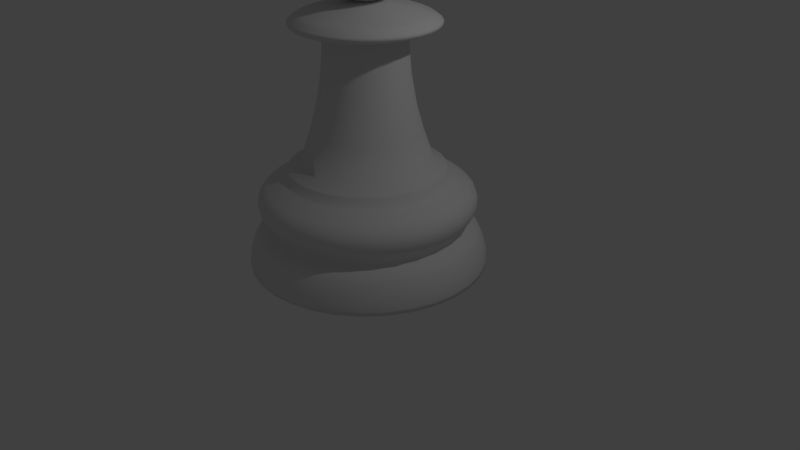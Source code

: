 # Source: Chess_Pawn.blend  (saved by Blender 2.78.0; exported with 4.5.12 LTS)
import bpy
from mathutils import Matrix  # noqa: F401  (used for matrix-valued properties, if any)

bpy.ops.wm.read_factory_settings(use_empty=True)
scene = bpy.context.scene
scene.name = 'Scene'

# ---- collections
col_collection_1 = bpy.data.collections.new('Collection 1'); scene.collection.children.link(col_collection_1)

# ---- world
world_world = bpy.data.worlds.new('World'); scene.world = world_world
world_world.color = (0.05088, 0.05088, 0.05088)
world_world.use_sun_shadow = False
world_world.sun_shadow_jitter_overblur = 0.0
world_world.cycles.sampling_method = 'MANUAL'

# ---- cameras
cam_camera = bpy.data.cameras.new('Camera')
cam_camera.clip_end = 100.0
cam_camera.lens = 35.0
cam_camera.sensor_width = 32.0
cam_camera.sensor_height = 18.0
cam_camera.ortho_scale = 7.314
cam_camera.dof.focus_distance = 0.0
cam_camera.dof.aperture_fstop = 128.0

# ---- lights
light_lamp = bpy.data.lights.new('Lamp', 'POINT')
light_lamp.transmission_factor = 0.0
light_lamp.cutoff_distance = 30.0
light_lamp.energy = 100.0
light_lamp.shadow_buffer_clip_start = 1.001
light_lamp.shadow_soft_size = 0.1
light_lamp.shadow_maximum_resolution = 0.006
light_lamp.use_absolute_resolution = True

# ---- meshes
me_cylinder = bpy.data.meshes.new('Cylinder')
me_cylinder.from_pydata([(0.02821, 0.1418, 3.711), (0.05534, 0.2782, 3.669), (0.08034, 0.4039, 3.601), (0.1022, 0.514, 3.509), (0.1202, 0.6044, 3.396), (0.1336, 0.6716, 3.268), (0.1418, 0.713, 3.129), (0.1446, 0.7269, 2.984), (0.1418, 0.713, 2.84), (0.1336, 0.6716, 2.701), (0.1202, 0.6044, 2.573), (0.1022, 0.514, 2.46), (0.08034, 0.4039, 2.368), (0.05534, 0.2782, 2.3), (0.02821, 0.1418, 2.243), (0.05534, 0.1336, 3.711), (0.1085, 0.2621, 3.669), (0.1576, 0.3804, 3.601), (0.2006, 0.4842, 3.509), (0.2358, 0.5694, 3.396), (0.2621, 0.6326, 3.268), (0.2782, 0.6716, 3.129), (0.2836, 0.6848, 2.984), (0.2782, 0.6716, 2.84), (0.2621, 0.6326, 2.701), (0.2358, 0.5694, 2.573), (0.2006, 0.4842, 2.46), (0.1576, 0.3804, 2.368), (0.1085, 0.2621, 2.3), (0.05534, 0.1336, 2.243), (0.08034, 0.1202, 3.711), (0.1576, 0.2358, 3.669), (0.2288, 0.3424, 3.601), (0.2912, 0.4358, 3.509), (0.3424, 0.5124, 3.396), (0.3804, 0.5694, 3.268), (0.4039, 0.6044, 3.129), (0.4118, 0.6163, 2.984), (0.4039, 0.6044, 2.84), (0.3804, 0.5694, 2.701), (0.3424, 0.5124, 2.573), (0.2912, 0.4358, 2.46), (0.2288, 0.3424, 2.368), (0.1576, 0.2358, 2.3), (0.08034, 0.1202, 2.243), (0.1022, 0.1022, 3.711), (0.2006, 0.2006, 3.669), (0.2912, 0.2912, 3.601), (0.3706, 0.3706, 3.509), (0.4358, 0.4358, 3.396), (0.4842, 0.4842, 3.268), (0.514, 0.514, 3.129), (0.5241, 0.5241, 2.984), (0.514, 0.514, 2.84), (0.4842, 0.4842, 2.701), (0.4358, 0.4358, 2.573), (0.3706, 0.3706, 2.46), (0.2912, 0.2912, 2.368), (0.2006, 0.2006, 2.3), (0.1022, 0.1022, 2.243), (0.1202, 0.08033, 3.711), (0.2358, 0.1576, 3.669), (0.3424, 0.2288, 3.601), (0.4358, 0.2912, 3.509), (0.5124, 0.3424, 3.396), (0.5694, 0.3804, 3.268), (0.6044, 0.4039, 3.129), (0.6163, 0.4118, 2.984), (0.6044, 0.4039, 2.84), (0.5694, 0.3804, 2.701), (0.5124, 0.3424, 2.573), (0.4358, 0.2912, 2.46), (0.3424, 0.2288, 2.368), (0.2358, 0.1576, 2.3), (0.1202, 0.08033, 2.243), (0.0, -2.415e-07, 2.243), (0.1336, 0.05534, 3.711), (0.2621, 0.1085, 3.669), (0.3804, 0.1576, 3.601), (0.4842, 0.2006, 3.509), (0.5694, 0.2358, 3.396), (0.6326, 0.2621, 3.268), (0.6716, 0.2782, 3.129), (0.6848, 0.2836, 2.984), (0.6716, 0.2782, 2.84), (0.6326, 0.2621, 2.701), (0.5694, 0.2358, 2.573), (0.4842, 0.2006, 2.46), (0.3804, 0.1576, 2.368), (0.2621, 0.1085, 2.3), (0.1336, 0.05534, 2.243), (0.1418, 0.02821, 3.711), (0.2782, 0.05534, 3.669), (0.4039, 0.08033, 3.601), (0.514, 0.1022, 3.509), (0.6044, 0.1202, 3.396), (0.6716, 0.1336, 3.268), (0.713, 0.1418, 3.129), (0.7269, 0.1446, 2.984), (0.713, 0.1418, 2.84), (0.6716, 0.1336, 2.701), (0.6044, 0.1202, 2.573), (0.514, 0.1022, 2.46), (0.4039, 0.08033, 2.368), (0.2782, 0.05534, 2.3), (0.1418, 0.02821, 2.243), (0.1446, -2.421e-07, 3.711), (0.2836, -2.366e-07, 3.669), (0.4118, -2.311e-07, 3.601), (0.5241, -2.366e-07, 3.509), (0.6163, -2.476e-07, 3.396), (0.6848, -2.034e-07, 3.268), (0.7269, -2.918e-07, 3.129), (0.7412, -2.808e-07, 2.984), (0.7269, -2.918e-07, 2.84), (0.6848, -1.703e-07, 2.701), (0.6163, -2.476e-07, 2.573), (0.5241, -2.366e-07, 2.46), (0.4118, -2.531e-07, 2.368), (0.2836, -2.255e-07, 2.3), (0.1446, -2.283e-07, 2.243), (0.1418, -0.02821, 3.711), (0.2782, -0.05534, 3.669), (0.4039, -0.08034, 3.601), (0.514, -0.1022, 3.509), (0.6044, -0.1202, 3.396), (0.6716, -0.1336, 3.268), (0.713, -0.1418, 3.129), (0.7269, -0.1446, 2.984), (0.713, -0.1418, 2.84), (0.6716, -0.1336, 2.701), (0.6044, -0.1202, 2.573), (0.514, -0.1022, 2.46), (0.4039, -0.08034, 2.368), (0.2782, -0.05534, 2.3), (0.1418, -0.02821, 2.243), (0.1336, -0.05534, 3.711), (0.2621, -0.1085, 3.669), (0.3804, -0.1576, 3.601), (0.4842, -0.2006, 3.509), (0.5694, -0.2358, 3.396), (0.6326, -0.2621, 3.268), (0.6716, -0.2782, 3.129), (0.6848, -0.2836, 2.984), (0.6716, -0.2782, 2.84), (0.6326, -0.2621, 2.701), (0.5694, -0.2358, 2.573), (0.4842, -0.2006, 2.46), (0.3804, -0.1576, 2.368), (0.2621, -0.1085, 2.3), (0.1336, -0.05534, 2.243), (0.1202, -0.08034, 3.711), (0.2358, -0.1576, 3.669), (0.3424, -0.2288, 3.601), (0.4358, -0.2912, 3.509), (0.5124, -0.3424, 3.396), (0.5694, -0.3804, 3.268), (0.6044, -0.4039, 3.129), (0.6163, -0.4118, 2.984), (0.6044, -0.4039, 2.84), (0.5694, -0.3804, 2.701), (0.5124, -0.3424, 2.573), (0.4358, -0.2912, 2.46), (0.3424, -0.2288, 2.368), (0.2358, -0.1576, 2.3), (0.1202, -0.08034, 2.243), (0.1022, -0.1022, 3.711), (0.2006, -0.2006, 3.669), (0.2912, -0.2912, 3.601), (0.3706, -0.3706, 3.509), (0.4358, -0.4358, 3.396), (0.4842, -0.4842, 3.268), (0.514, -0.514, 3.129), (0.5241, -0.5241, 2.984), (0.514, -0.514, 2.84), (0.4842, -0.4842, 2.701), (0.4358, -0.4358, 2.573), (0.3706, -0.3706, 2.46), (0.2912, -0.2912, 2.368), (0.2006, -0.2006, 2.3), (0.1022, -0.1022, 2.243), (0.08034, -0.1202, 3.711), (0.1576, -0.2358, 3.669), (0.2288, -0.3424, 3.601), (0.2912, -0.4358, 3.509), (0.3424, -0.5124, 3.396), (0.3804, -0.5694, 3.268), (0.4039, -0.6044, 3.129), (0.4118, -0.6163, 2.984), (0.4039, -0.6044, 2.84), (0.3804, -0.5694, 2.701), (0.3424, -0.5124, 2.573), (0.2912, -0.4358, 2.46), (0.2288, -0.3424, 2.368), (0.1576, -0.2358, 2.3), (0.08033, -0.1202, 2.243), (0.05534, -0.1336, 3.711), (0.1085, -0.2621, 3.669), (0.1576, -0.3804, 3.601), (0.2006, -0.4842, 3.509), (0.2358, -0.5694, 3.396), (0.2621, -0.6326, 3.268), (0.2782, -0.6716, 3.129), (0.2836, -0.6848, 2.984), (0.2782, -0.6716, 2.84), (0.2621, -0.6326, 2.701), (0.2358, -0.5694, 2.573), (0.2006, -0.4842, 2.46), (0.1576, -0.3804, 2.368), (0.1085, -0.2621, 2.3), (0.05534, -0.1336, 2.243), (0.02821, -0.1418, 3.711), (0.05534, -0.2782, 3.669), (0.08034, -0.4039, 3.601), (0.1022, -0.514, 3.509), (0.1202, -0.6044, 3.396), (0.1336, -0.6716, 3.268), (0.1418, -0.713, 3.129), (0.1446, -0.7269, 2.984), (0.1418, -0.713, 2.84), (0.1336, -0.6716, 2.701), (0.1202, -0.6044, 2.573), (0.1022, -0.514, 2.46), (0.08033, -0.4039, 2.368), (0.05534, -0.2782, 2.3), (0.02821, -0.1418, 2.243), (-5.345e-09, -0.1446, 3.711), (3.055e-08, -0.2836, 3.669), (1.95e-08, -0.4118, 3.601), (-1.915e-08, -0.5241, 3.509), (-6.333e-08, -0.6163, 3.396), (4.712e-08, -0.6848, 3.268), (-6.333e-08, -0.7269, 3.129), (-7.437e-08, -0.7412, 2.984), (-6.333e-08, -0.7269, 2.84), (4.712e-08, -0.6848, 2.701), (-6.333e-08, -0.6163, 2.573), (-1.915e-08, -0.5241, 2.46), (-8.107e-09, -0.4118, 2.368), (2.938e-09, -0.2836, 2.3), (2.938e-09, -0.1446, 2.243), (-0.02821, -0.1418, 3.711), (-0.05534, -0.2782, 3.669), (-0.08033, -0.4039, 3.601), (-0.1022, -0.514, 3.509), (-0.1202, -0.6044, 3.396), (-0.1336, -0.6716, 3.268), (-0.1418, -0.713, 3.129), (-0.1446, -0.7269, 2.984), (-0.1418, -0.713, 2.84), (-0.1336, -0.6716, 2.701), (-0.1202, -0.6044, 2.573), (-0.1022, -0.514, 2.46), (-0.08033, -0.4039, 2.368), (-0.05534, -0.2782, 2.3), (-0.02821, -0.1418, 2.243), (-0.05534, -0.1336, 3.711), (-0.1085, -0.2621, 3.669), (-0.1576, -0.3804, 3.601), (-0.2006, -0.4842, 3.509), (-0.2358, -0.5694, 3.396), (-0.2621, -0.6326, 3.268), (-0.2782, -0.6716, 3.129), (-0.2836, -0.6848, 2.984), (-0.2782, -0.6716, 2.84), (-0.2621, -0.6326, 2.701), (-0.2358, -0.5694, 2.573), (-0.2006, -0.4842, 2.46), (-0.1576, -0.3804, 2.368), (-0.1085, -0.2621, 2.3), (-0.05534, -0.1336, 2.243), (-1.342e-07, -4.423e-07, 3.726), (-0.08034, -0.1202, 3.711), (-0.1576, -0.2358, 3.669), (-0.2288, -0.3424, 3.601), (-0.2912, -0.4358, 3.509), (-0.3424, -0.5124, 3.396), (-0.3804, -0.5694, 3.268), (-0.4039, -0.6044, 3.129), (-0.4118, -0.6163, 2.984), (-0.4039, -0.6044, 2.84), (-0.3804, -0.5694, 2.701), (-0.3424, -0.5124, 2.573), (-0.2912, -0.4358, 2.46), (-0.2288, -0.3424, 2.368), (-0.1576, -0.2358, 2.3), (-0.08033, -0.1202, 2.243), (-0.1022, -0.1022, 3.711), (-0.2006, -0.2006, 3.669), (-0.2912, -0.2912, 3.601), (-0.3706, -0.3706, 3.509), (-0.4358, -0.4358, 3.396), (-0.4842, -0.4842, 3.268), (-0.514, -0.514, 3.129), (-0.5241, -0.5241, 2.984), (-0.514, -0.514, 2.84), (-0.4842, -0.4842, 2.701), (-0.4358, -0.4358, 2.573), (-0.3706, -0.3706, 2.46), (-0.2912, -0.2912, 2.368), (-0.2006, -0.2006, 2.3), (-0.1022, -0.1022, 2.243), (-0.1202, -0.08034, 3.711), (-0.2358, -0.1576, 3.669), (-0.3424, -0.2288, 3.601), (-0.4358, -0.2912, 3.509), (-0.5124, -0.3424, 3.396), (-0.5694, -0.3804, 3.268), (-0.6044, -0.4039, 3.129), (-0.6163, -0.4118, 2.984), (-0.6044, -0.4039, 2.84), (-0.5694, -0.3804, 2.701), (-0.5124, -0.3424, 2.573), (-0.4358, -0.2912, 2.46), (-0.3424, -0.2288, 2.368), (-0.2358, -0.1576, 2.3), (-0.1202, -0.08034, 2.243), (-0.1336, -0.05534, 3.711), (-0.2621, -0.1085, 3.669), (-0.3804, -0.1576, 3.601), (-0.4842, -0.2006, 3.509), (-0.5694, -0.2358, 3.396), (-0.6326, -0.2621, 3.268), (-0.6716, -0.2782, 3.129), (-0.6848, -0.2836, 2.984), (-0.6716, -0.2782, 2.84), (-0.6326, -0.2621, 2.701), (-0.5694, -0.2358, 2.573), (-0.4842, -0.2006, 2.46), (-0.3804, -0.1576, 2.368), (-0.2621, -0.1085, 2.3), (-0.1336, -0.05534, 2.243), (-0.1418, -0.02821, 3.711), (-0.2782, -0.05534, 3.669), (-0.4039, -0.08034, 3.601), (-0.514, -0.1022, 3.509), (-0.6044, -0.1202, 3.396), (-0.6716, -0.1336, 3.268), (-0.713, -0.1418, 3.129), (-0.7269, -0.1446, 2.984), (-0.713, -0.1418, 2.84), (-0.6716, -0.1336, 2.701), (-0.6044, -0.1202, 2.573), (-0.514, -0.1022, 2.46), (-0.4039, -0.08034, 2.368), (-0.2782, -0.05534, 2.3), (-0.1418, -0.02821, 2.243), (-0.1446, -2.311e-07, 3.711), (-0.2836, -2.09e-07, 3.669), (-0.4118, -2.09e-07, 3.601), (-0.5241, -1.372e-07, 3.509), (-0.6163, -1.04e-07, 3.396), (-0.6848, -2.366e-07, 3.268), (-0.7269, -7.091e-08, 3.129), (-0.7412, -1.04e-07, 2.984), (-0.7269, -7.091e-08, 2.84), (-0.6848, -2.366e-07, 2.701), (-0.6163, -1.04e-07, 2.573), (-0.5241, -1.372e-07, 2.46), (-0.4118, -1.924e-07, 2.368), (-0.2836, -1.869e-07, 2.3), (-0.1446, -2.338e-07, 2.243), (-0.1418, 0.02821, 3.711), (-0.2782, 0.05534, 3.669), (-0.4039, 0.08033, 3.601), (-0.514, 0.1022, 3.509), (-0.6044, 0.1202, 3.396), (-0.6716, 0.1336, 3.268), (-0.713, 0.1418, 3.129), (-0.7269, 0.1446, 2.984), (-0.713, 0.1418, 2.84), (-0.6716, 0.1336, 2.701), (-0.6044, 0.1202, 2.573), (-0.514, 0.1022, 2.46), (-0.4039, 0.08033, 2.368), (-0.2782, 0.05534, 2.3), (-0.1418, 0.02821, 2.243), (-0.1336, 0.05534, 3.711), (-0.2621, 0.1085, 3.669), (-0.3804, 0.1576, 3.601), (-0.4842, 0.2006, 3.509), (-0.5694, 0.2358, 3.396), (-0.6326, 0.2621, 3.268), (-0.6716, 0.2782, 3.129), (-0.6848, 0.2836, 2.984), (-0.6716, 0.2782, 2.84), (-0.6326, 0.2621, 2.701), (-0.5694, 0.2358, 2.573), (-0.4842, 0.2006, 2.46), (-0.3804, 0.1576, 2.368), (-0.2621, 0.1085, 2.3), (-0.1336, 0.05534, 2.243), (-0.1202, 0.08033, 3.711), (-0.2358, 0.1576, 3.669), (-0.3424, 0.2288, 3.601), (-0.4358, 0.2912, 3.509), (-0.5124, 0.3424, 3.396), (-0.5694, 0.3804, 3.268), (-0.6044, 0.4039, 3.129), (-0.6163, 0.4118, 2.984), (-0.6044, 0.4039, 2.84), (-0.5694, 0.3804, 2.701), (-0.5124, 0.3424, 2.573), (-0.4358, 0.2912, 2.46), (-0.3424, 0.2288, 2.368), (-0.2358, 0.1576, 2.3), (-0.1202, 0.08033, 2.243), (-0.1022, 0.1022, 3.711), (-0.2006, 0.2006, 3.669), (-0.2912, 0.2912, 3.601), (-0.3706, 0.3706, 3.509), (-0.4358, 0.4358, 3.396), (-0.4842, 0.4842, 3.268), (-0.514, 0.514, 3.129), (-0.5241, 0.5241, 2.984), (-0.514, 0.514, 2.84), (-0.4842, 0.4842, 2.701), (-0.4358, 0.4358, 2.573), (-0.3706, 0.3706, 2.46), (-0.2912, 0.2912, 2.368), (-0.2006, 0.2006, 2.3), (-0.1022, 0.1022, 2.243), (-0.08034, 0.1202, 3.711), (-0.1576, 0.2358, 3.669), (-0.2288, 0.3424, 3.601), (-0.2912, 0.4358, 3.509), (-0.3424, 0.5124, 3.396), (-0.3804, 0.5694, 3.268), (-0.4039, 0.6044, 3.129), (-0.4118, 0.6163, 2.984), (-0.4039, 0.6044, 2.84), (-0.3804, 0.5694, 2.701), (-0.3424, 0.5124, 2.573), (-0.2912, 0.4358, 2.46), (-0.2288, 0.3424, 2.368), (-0.1576, 0.2358, 2.3), (-0.08033, 0.1202, 2.243), (-0.05534, 0.1336, 3.711), (-0.1085, 0.2621, 3.669), (-0.1576, 0.3804, 3.601), (-0.2006, 0.4842, 3.509), (-0.2358, 0.5694, 3.396), (-0.2621, 0.6326, 3.268), (-0.2782, 0.6716, 3.129), (-0.2836, 0.6848, 2.984), (-0.2782, 0.6716, 2.84), (-0.2621, 0.6326, 2.701), (-0.2358, 0.5694, 2.573), (-0.2006, 0.4842, 2.46), (-0.1576, 0.3804, 2.368), (-0.1085, 0.2621, 2.3), (-0.05534, 0.1336, 2.243), (-0.02821, 0.1418, 3.711), (-0.05534, 0.2782, 3.669), (-0.08033, 0.4039, 3.601), (-0.1022, 0.514, 3.509), (-0.1202, 0.6044, 3.396), (-0.1336, 0.6716, 3.268), (-0.1418, 0.713, 3.129), (-0.1446, 0.7269, 2.984), (-0.1418, 0.713, 2.84), (-0.1336, 0.6716, 2.701), (-0.1202, 0.6044, 2.573), (-0.1022, 0.514, 2.46), (-0.08033, 0.4039, 2.368), (-0.05534, 0.2782, 2.3), (-0.02821, 0.1418, 2.243), (2.779e-08, 0.1446, 3.711), (5.816e-08, 0.2836, 3.669), (8.025e-08, 0.4118, 3.601), (1.134e-07, 0.5241, 3.509), (2.017e-07, 0.6163, 3.396), (4.712e-08, 0.6848, 3.268), (1.907e-07, 0.7269, 3.129), (2.017e-07, 0.7412, 2.984), (1.907e-07, 0.7269, 2.84), (4.712e-08, 0.6848, 2.701), (2.017e-07, 0.6163, 2.573), (1.134e-07, 0.5241, 2.46), (9.129e-08, 0.4118, 2.368), (5.816e-08, 0.2836, 2.3), (1.122e-08, 0.1446, 2.243), (0.0, 1.5, -1.0), (1.525e-07, 0.1446, 2.243), (0.2926, 1.471, -1.0), (0.02821, 0.1418, 2.243), (0.574, 1.386, -1.0), (0.05534, 0.1336, 2.243), (0.8334, 1.247, -1.0), (0.08033, 0.1202, 2.243), (1.061, 1.061, -1.0), (0.1022, 0.1022, 2.243), (1.247, 0.8334, -1.0), (0.1202, 0.08034, 2.243), (1.386, 0.574, -1.0), (0.1336, 0.05534, 2.243), (1.471, 0.2926, -1.0), (0.1418, 0.02821, 2.243), (1.5, 1.132e-07, -1.0), (0.1446, 4.316e-07, 2.243), (1.471, -0.2926, -1.0), (0.1418, -0.02821, 2.243), (1.386, -0.574, -1.0), (0.1336, -0.05534, 2.243), (1.247, -0.8334, -1.0), (0.1202, -0.08033, 2.243), (1.061, -1.061, -1.0), (0.1022, -0.1022, 2.243), (0.8334, -1.247, -1.0), (0.08033, -0.1202, 2.243), (0.574, -1.386, -1.0), (0.05534, -0.1336, 2.243), (0.2926, -1.471, -1.0), (0.02821, -0.1418, 2.243), (-4.888e-07, -1.5, -1.0), (1.077e-07, -0.1446, 2.243), (-0.2926, -1.471, -1.0), (-0.02821, -0.1418, 2.243), (-0.574, -1.386, -1.0), (-0.05534, -0.1336, 2.243), (-0.8334, -1.247, -1.0), (-0.08033, -0.1202, 2.243), (-1.061, -1.061, -1.0), (-0.1022, -0.1022, 2.243), (-1.247, -0.8334, -1.0), (-0.1202, -0.08033, 2.243), (-1.386, -0.574, -1.0), (-0.1336, -0.05533, 2.243), (-1.471, -0.2926, -1.0), (-0.1418, -0.02821, 2.243), (-1.5, 1.448e-06, -1.0), (-0.1446, 5.61e-07, 2.243), (-1.471, 0.2926, -1.0), (-0.1418, 0.02821, 2.243), (-1.386, 0.574, -1.0), (-0.1336, 0.05534, 2.243), (-1.247, 0.8334, -1.0), (-0.1202, 0.08034, 2.243), (-1.061, 1.061, -1.0), (-0.1022, 0.1022, 2.243), (-0.8334, 1.247, -1.0), (-0.08033, 0.1202, 2.243), (-0.574, 1.386, -1.0), (-0.05534, 0.1336, 2.243), (-0.2926, 1.471, -1.0), (-0.02821, 0.1418, 2.243), (5.09e-08, 1.069, 0.1173), (5.7e-08, 1.017, 0.1596), (0.1984, 0.9973, 0.1596), (0.2085, 1.048, 0.1173), (0.3891, 0.9394, 0.1596), (0.4089, 0.9872, 0.1173), (0.5649, 0.8455, 0.1596), (0.5936, 0.8884, 0.1173), (0.719, 0.719, 0.1596), (0.7556, 0.7556, 0.1173), (0.8455, 0.5649, 0.1596), (0.8884, 0.5936, 0.1173), (0.9394, 0.3891, 0.1596), (0.9872, 0.4089, 0.1173), (0.9973, 0.1984, 0.1596), (1.048, 0.2085, 0.1173), (1.017, 2.376e-07, 0.1596), (1.069, 2.243e-07, 0.1173), (0.9973, -0.1984, 0.1596), (1.048, -0.2085, 0.1173), (0.9394, -0.3891, 0.1596), (0.9872, -0.4089, 0.1173), (0.8455, -0.5649, 0.1596), (0.8884, -0.5936, 0.1173), (0.719, -0.719, 0.1596), (0.7556, -0.7556, 0.1173), (0.5649, -0.8455, 0.1596), (0.5936, -0.8884, 0.1173), (0.3891, -0.9394, 0.1596), (0.4089, -0.9872, 0.1173), (0.1984, -0.9973, 0.1596), (0.2085, -1.048, 0.1173), (-2.743e-07, -1.017, 0.1596), (-2.973e-07, -1.069, 0.1173), (-0.1984, -0.9973, 0.1596), (-0.2085, -1.048, 0.1173), (-0.3891, -0.9394, 0.1596), (-0.4089, -0.9872, 0.1173), (-0.5649, -0.8455, 0.1596), (-0.5936, -0.8884, 0.1173), (-0.719, -0.719, 0.1596), (-0.7556, -0.7556, 0.1173), (-0.8455, -0.5649, 0.1596), (-0.8884, -0.5936, 0.1173), (-0.9394, -0.3891, 0.1596), (-0.9872, -0.4089, 0.1173), (-0.9973, -0.1984, 0.1596), (-1.048, -0.2085, 0.1173), (-1.017, 1.143e-06, 0.1596), (-1.069, 1.175e-06, 0.1173), (-0.9973, 0.1984, 0.1596), (-1.048, 0.2085, 0.1173), (-0.9394, 0.3891, 0.1596), (-0.9872, 0.4089, 0.1173), (-0.8455, 0.5649, 0.1596), (-0.8884, 0.5936, 0.1173), (-0.719, 0.719, 0.1596), (-0.7556, 0.7556, 0.1173), (-0.5649, 0.8455, 0.1596), (-0.5936, 0.8884, 0.1173), (-0.3891, 0.9394, 0.1596), (-0.4089, 0.9872, 0.1173), (-0.1984, 0.9973, 0.1596), (-0.2085, 1.048, 0.1173), (1.825e-08, 1.345, -0.5476), (0.0, 1.5, -0.9455), (1.129e-08, 1.404, -0.6297), (5.355e-09, 1.455, -0.7342), (1.397e-09, 1.488, -0.8451), (0.2926, 1.471, -0.9455), (0.2624, 1.319, -0.5476), (0.2903, 1.46, -0.8451), (0.2838, 1.427, -0.7342), (0.274, 1.377, -0.6297), (0.574, 1.386, -0.9455), (0.5148, 1.243, -0.5476), (0.5695, 1.375, -0.8451), (0.5567, 1.344, -0.7342), (0.5375, 1.298, -0.6297), (0.8334, 1.247, -0.9455), (0.7474, 1.119, -0.5476), (0.8268, 1.237, -0.8451), (0.8082, 1.21, -0.7342), (0.7803, 1.168, -0.6297), (1.061, 1.061, -0.9455), (0.9512, 0.9512, -0.5476), (1.052, 1.052, -0.8451), (1.029, 1.029, -0.7342), (0.9931, 0.9931, -0.6297), (1.247, 0.8334, -0.9455), (1.119, 0.7474, -0.5476), (1.237, 0.8268, -0.8451), (1.21, 0.8082, -0.7342), (1.168, 0.7803, -0.6297), (1.386, 0.574, -0.9455), (1.243, 0.5148, -0.5476), (1.375, 0.5695, -0.8451), (1.344, 0.5567, -0.7342), (1.298, 0.5375, -0.6297), (1.471, 0.2926, -0.9455), (1.319, 0.2624, -0.5476), (1.46, 0.2903, -0.8451), (1.427, 0.2838, -0.7342), (1.377, 0.274, -0.6297), (1.5, 1.132e-07, -0.9455), (1.345, 1.531e-07, -0.5476), (1.488, 1.162e-07, -0.8451), (1.455, 1.248e-07, -0.7342), (1.404, 1.378e-07, -0.6297), (1.471, -0.2926, -0.9455), (1.319, -0.2624, -0.5476), (1.46, -0.2903, -0.8451), (1.427, -0.2838, -0.7342), (1.377, -0.274, -0.6297), (1.386, -0.574, -0.9455), (1.243, -0.5148, -0.5476), (1.375, -0.5695, -0.8451), (1.344, -0.5567, -0.7342), (1.298, -0.5375, -0.6297), (1.247, -0.8334, -0.9455), (1.119, -0.7474, -0.5476), (1.237, -0.8268, -0.8451), (1.21, -0.8082, -0.7342), (1.168, -0.7803, -0.6297), (1.061, -1.061, -0.9455), (0.9512, -0.9512, -0.5476), (1.052, -1.052, -0.8451), (1.029, -1.029, -0.7342), (0.9931, -0.9931, -0.6297), (0.8334, -1.247, -0.9455), (0.7474, -1.119, -0.5476), (0.8268, -1.237, -0.8451), (0.8082, -1.21, -0.7342), (0.7803, -1.168, -0.6297), (0.574, -1.386, -0.9455), (0.5148, -1.243, -0.5476), (0.5695, -1.375, -0.8451), (0.5567, -1.344, -0.7342), (0.5375, -1.298, -0.6297), (0.2926, -1.471, -0.9455), (0.2624, -1.319, -0.5476), (0.2903, -1.46, -0.8451), (0.2838, -1.427, -0.7342), (0.274, -1.377, -0.6297), (-4.888e-07, -1.5, -0.9455), (-4.201e-07, -1.345, -0.5476), (-4.836e-07, -1.488, -0.8451), (-4.687e-07, -1.455, -0.7342), (-4.463e-07, -1.404, -0.6297), (-0.2926, -1.471, -0.9455), (-0.2624, -1.319, -0.5476), (-0.2903, -1.46, -0.8451), (-0.2838, -1.427, -0.7342), (-0.274, -1.377, -0.6297), (-0.574, -1.386, -0.9455), (-0.5148, -1.243, -0.5476), (-0.5695, -1.375, -0.8451), (-0.5567, -1.344, -0.7342), (-0.5375, -1.298, -0.6297), (-0.8334, -1.247, -0.9455), (-0.7474, -1.119, -0.5476), (-0.8268, -1.237, -0.8451), (-0.8082, -1.21, -0.7342), (-0.7803, -1.168, -0.6297), (-1.061, -1.061, -0.9455), (-0.9513, -0.9512, -0.5476), (-1.052, -1.052, -0.8451), (-1.029, -1.029, -0.7342), (-0.9931, -0.9931, -0.6297), (-1.247, -0.8334, -0.9455), (-1.119, -0.7474, -0.5476), (-1.237, -0.8268, -0.8451), (-1.21, -0.8082, -0.7342), (-1.168, -0.7803, -0.6297), (-1.386, -0.574, -0.9455), (-1.243, -0.5148, -0.5476), (-1.375, -0.5695, -0.8451), (-1.344, -0.5567, -0.7342), (-1.298, -0.5375, -0.6297), (-1.471, -0.2926, -0.9455), (-1.319, -0.2624, -0.5476), (-1.46, -0.2903, -0.8451), (-1.427, -0.2838, -0.7342), (-1.377, -0.274, -0.6297), (-1.5, 1.448e-06, -0.9455), (-1.345, 1.35e-06, -0.5476), (-1.488, 1.441e-06, -0.8451), (-1.455, 1.42e-06, -0.7342), (-1.404, 1.388e-06, -0.6297), (-1.471, 0.2926, -0.9455), (-1.319, 0.2625, -0.5476), (-1.46, 0.2903, -0.8451), (-1.427, 0.2838, -0.7342), (-1.377, 0.274, -0.6297), (-1.386, 0.574, -0.9455), (-1.243, 0.5148, -0.5476), (-1.375, 0.5695, -0.8451), (-1.344, 0.5567, -0.7342), (-1.298, 0.5375, -0.6297), (-1.247, 0.8334, -0.9455), (-1.119, 0.7474, -0.5476), (-1.237, 0.8268, -0.8451), (-1.21, 0.8082, -0.7342), (-1.168, 0.7803, -0.6297), (-1.061, 1.061, -0.9455), (-0.9512, 0.9513, -0.5476), (-1.052, 1.052, -0.8451), (-1.029, 1.029, -0.7342), (-0.9931, 0.9931, -0.6297), (-0.8334, 1.247, -0.9455), (-0.7474, 1.119, -0.5476), (-0.8268, 1.237, -0.8451), (-0.8082, 1.21, -0.7342), (-0.7803, 1.168, -0.6297), (-0.574, 1.386, -0.9455), (-0.5148, 1.243, -0.5476), (-0.5695, 1.375, -0.8451), (-0.5567, 1.344, -0.7342), (-0.5375, 1.298, -0.6297), (-0.2926, 1.471, -0.9455), (-0.2624, 1.319, -0.5476), (-0.2903, 1.46, -0.8451), (-0.2838, 1.427, -0.7342), (-0.274, 1.377, -0.6297), (3.163e-08, 1.249, -0.418), (2.917e-08, 1.263, -0.5136), (3.469e-08, 1.224, -0.4527), (3.376e-08, 1.23, -0.4877), (0.2465, 1.239, -0.5136), (0.2436, 1.225, -0.418), (0.2399, 1.206, -0.4877), (0.2389, 1.201, -0.4527), (0.4835, 1.167, -0.5136), (0.4779, 1.154, -0.418), (0.4706, 1.136, -0.4877), (0.4686, 1.131, -0.4527), (0.7019, 1.05, -0.5136), (0.6938, 1.038, -0.418), (0.6832, 1.023, -0.4877), (0.6803, 1.018, -0.4527), (0.8933, 0.8933, -0.5136), (0.8831, 0.8831, -0.418), (0.8696, 0.8696, -0.4877), (0.8658, 0.8658, -0.4527), (1.05, 0.7019, -0.5136), (1.038, 0.6938, -0.418), (1.023, 0.6832, -0.4877), (1.018, 0.6803, -0.4527), (1.167, 0.4835, -0.5136), (1.154, 0.4779, -0.418), (1.136, 0.4706, -0.4877), (1.131, 0.4686, -0.4527), (1.239, 0.2465, -0.5136), (1.225, 0.2436, -0.418), (1.206, 0.2399, -0.4877), (1.201, 0.2389, -0.4527), (1.263, 1.734e-07, -0.5136), (1.249, 1.767e-07, -0.418), (1.23, 1.817e-07, -0.4877), (1.224, 1.829e-07, -0.4527), (1.239, -0.2465, -0.5136), (1.225, -0.2436, -0.418), (1.206, -0.2399, -0.4877), (1.201, -0.2389, -0.4527), (1.167, -0.4835, -0.5136), (1.154, -0.4779, -0.418), (1.136, -0.4706, -0.4877), (1.131, -0.4686, -0.4527), (1.05, -0.7019, -0.5136), (1.038, -0.6938, -0.418), (1.023, -0.6832, -0.4877), (1.018, -0.6803, -0.4527), (0.8933, -0.8933, -0.5136), (0.8831, -0.8831, -0.418), (0.8696, -0.8696, -0.4877), (0.8658, -0.8658, -0.4527), (0.7019, -1.05, -0.5136), (0.6938, -1.038, -0.418), (0.6832, -1.023, -0.4877), (0.6803, -1.018, -0.4527), (0.4835, -1.167, -0.5136), (0.4779, -1.154, -0.418), (0.4706, -1.136, -0.4877), (0.4686, -1.131, -0.4527), (0.2465, -1.239, -0.5136), (0.2436, -1.225, -0.418), (0.2399, -1.206, -0.4877), (0.2389, -1.201, -0.4527), (-3.825e-07, -1.263, -0.5136), (-3.753e-07, -1.249, -0.418), (-3.672e-07, -1.23, -0.4877), (-3.645e-07, -1.224, -0.4527), (-0.2465, -1.239, -0.5136), (-0.2436, -1.225, -0.418), (-0.2399, -1.206, -0.4877), (-0.2389, -1.201, -0.4527), (-0.4835, -1.167, -0.5136), (-0.4779, -1.154, -0.418), (-0.4706, -1.136, -0.4877), (-0.4686, -1.131, -0.4527), (-0.7019, -1.05, -0.5136), (-0.6938, -1.038, -0.418), (-0.6832, -1.023, -0.4877), (-0.6803, -1.018, -0.4527), (-0.8933, -0.8933, -0.5136), (-0.8831, -0.8831, -0.418), (-0.8696, -0.8696, -0.4877), (-0.8658, -0.8658, -0.4527), (-1.05, -0.7019, -0.5136), (-1.038, -0.6938, -0.418), (-1.023, -0.6832, -0.4877), (-1.018, -0.6803, -0.4527), (-1.167, -0.4835, -0.5136), (-1.154, -0.4779, -0.418), (-1.136, -0.4706, -0.4877), (-1.131, -0.4686, -0.4527), (-1.239, -0.2465, -0.5136), (-1.225, -0.2436, -0.418), (-1.206, -0.2399, -0.4877), (-1.201, -0.2389, -0.4527), (-1.263, 1.298e-06, -0.5136), (-1.249, 1.288e-06, -0.418), (-1.23, 1.276e-06, -0.4877), (-1.224, 1.273e-06, -0.4527), (-1.239, 0.2465, -0.5136), (-1.225, 0.2436, -0.418), (-1.206, 0.2399, -0.4877), (-1.201, 0.2389, -0.4527), (-1.167, 0.4835, -0.5136), (-1.154, 0.4779, -0.418), (-1.136, 0.4706, -0.4877), (-1.131, 0.4686, -0.4527), (-1.05, 0.7019, -0.5136), (-1.038, 0.6938, -0.418), (-1.023, 0.6832, -0.4877), (-1.018, 0.6803, -0.4527), (-0.8933, 0.8933, -0.5136), (-0.8831, 0.8831, -0.418), (-0.8696, 0.8696, -0.4877), (-0.8658, 0.8658, -0.4527), (-0.7019, 1.05, -0.5136), (-0.6938, 1.038, -0.418), (-0.6832, 1.023, -0.4877), (-0.6803, 1.018, -0.4527), (-0.4835, 1.167, -0.5136), (-0.4779, 1.154, -0.418), (-0.4706, 1.136, -0.4877), (-0.4686, 1.131, -0.4527), (-0.2465, 1.239, -0.5136), (-0.2436, 1.225, -0.418), (-0.2399, 1.206, -0.4877), (-0.2389, 1.201, -0.4527), (2.925e-08, 1.252, 0.006537), (2.775e-08, 1.28, -0.3722), (2.049e-08, 1.33, -0.07515), (1.676e-08, 1.363, -0.1758), (1.956e-08, 1.345, -0.2801), (0.2497, 1.255, -0.3722), (0.2443, 1.228, 0.006537), (0.2624, 1.319, -0.2801), (0.2659, 1.337, -0.1758), (0.2595, 1.305, -0.07515), (0.4897, 1.182, -0.3722), (0.4791, 1.157, 0.006537), (0.5148, 1.243, -0.2801), (0.5215, 1.259, -0.1758), (0.509, 1.229, -0.07515), (0.711, 1.064, -0.3722), (0.6956, 1.041, 0.006537), (0.7473, 1.118, -0.2801), (0.7572, 1.133, -0.1758), (0.739, 1.106, -0.07515), (0.9049, 0.9049, -0.3722), (0.8853, 0.8853, 0.006537), (0.9512, 0.9512, -0.2801), (0.9637, 0.9637, -0.1758), (0.9406, 0.9406, -0.07515), (1.064, 0.711, -0.3722), (1.041, 0.6956, 0.006537), (1.118, 0.7473, -0.2801), (1.133, 0.7572, -0.1758), (1.106, 0.739, -0.07515), (1.182, 0.4897, -0.3722), (1.157, 0.4791, 0.006537), (1.243, 0.5148, -0.2801), (1.259, 0.5215, -0.1758), (1.229, 0.509, -0.07515), (1.255, 0.2497, -0.3722), (1.228, 0.2443, 0.006537), (1.319, 0.2624, -0.2801), (1.337, 0.2659, -0.1758), (1.305, 0.2595, -0.07515), (1.28, 1.689e-07, -0.3722), (1.252, 1.771e-07, 0.006537), (1.345, 1.527e-07, -0.2801), (1.363, 1.481e-07, -0.1758), (1.33, 1.572e-07, -0.07515), (1.255, -0.2497, -0.3722), (1.228, -0.2443, 0.006537), (1.319, -0.2624, -0.2801), (1.337, -0.2659, -0.1758), (1.305, -0.2595, -0.07515), (1.182, -0.4897, -0.3722), (1.157, -0.4791, 0.006537), (1.243, -0.5148, -0.2801), (1.259, -0.5215, -0.1758), (1.229, -0.509, -0.07515), (1.064, -0.711, -0.3722), (1.041, -0.6956, 0.006537), (1.118, -0.7473, -0.2801), (1.133, -0.7572, -0.1758), (1.106, -0.739, -0.07515), (0.9049, -0.9049, -0.3722), (0.8853, -0.8853, 0.006537), (0.9512, -0.9512, -0.2801), (0.9637, -0.9637, -0.1758), (0.9406, -0.9406, -0.07515), (0.711, -1.064, -0.3722), (0.6956, -1.041, 0.006537), (0.7473, -1.118, -0.2801), (0.7572, -1.133, -0.1758), (0.739, -1.106, -0.07515), (0.4897, -1.182, -0.3722), (0.4791, -1.157, 0.006537), (0.5148, -1.243, -0.2801), (0.5215, -1.259, -0.1758), (0.509, -1.229, -0.07515), (0.2497, -1.255, -0.3722), (0.2443, -1.228, 0.006537), (0.2624, -1.319, -0.2801), (0.2659, -1.337, -0.1758), (0.2595, -1.305, -0.07515), (-3.892e-07, -1.28, -0.3722), (-3.787e-07, -1.252, 0.006537), (-4.189e-07, -1.345, -0.2801), (-4.275e-07, -1.363, -0.1758), (-4.13e-07, -1.33, -0.07515), (-0.2497, -1.255, -0.3722), (-0.2443, -1.228, 0.006537), (-0.2624, -1.319, -0.2801), (-0.2659, -1.337, -0.1758), (-0.2595, -1.305, -0.07515), (-0.4897, -1.182, -0.3722), (-0.4791, -1.157, 0.006537), (-0.5148, -1.243, -0.2801), (-0.5215, -1.259, -0.1758), (-0.509, -1.229, -0.07515), (-0.711, -1.064, -0.3722), (-0.6956, -1.041, 0.006537), (-0.7473, -1.118, -0.2801), (-0.7572, -1.133, -0.1758), (-0.739, -1.106, -0.07515), (-0.9049, -0.9049, -0.3722), (-0.8853, -0.8853, 0.006537), (-0.9512, -0.9512, -0.2801), (-0.9637, -0.9637, -0.1758), (-0.9406, -0.9406, -0.07515), (-1.064, -0.711, -0.3722), (-1.041, -0.6956, 0.006537), (-1.118, -0.7473, -0.2801), (-1.133, -0.7572, -0.1758), (-1.106, -0.739, -0.07515), (-1.182, -0.4897, -0.3722), (-1.157, -0.4791, 0.006537), (-1.243, -0.5148, -0.2801), (-1.259, -0.5215, -0.1758), (-1.229, -0.509, -0.07515), (-1.255, -0.2497, -0.3722), (-1.228, -0.2443, 0.006537), (-1.319, -0.2624, -0.2801), (-1.337, -0.2659, -0.1758), (-1.305, -0.2595, -0.07515), (-1.28, 1.308e-06, -0.3722), (-1.252, 1.291e-06, 0.006537), (-1.345, 1.349e-06, -0.2801), (-1.363, 1.362e-06, -0.1758), (-1.33, 1.341e-06, -0.07515), (-1.255, 0.2497, -0.3722), (-1.228, 0.2443, 0.006537), (-1.319, 0.2624, -0.2801), (-1.337, 0.2659, -0.1758), (-1.305, 0.2595, -0.07515), (-1.182, 0.4897, -0.3722), (-1.157, 0.4791, 0.006537), (-1.243, 0.5148, -0.2801), (-1.259, 0.5215, -0.1758), (-1.229, 0.509, -0.07515), (-1.064, 0.711, -0.3722), (-1.041, 0.6956, 0.006537), (-1.118, 0.7473, -0.2801), (-1.133, 0.7572, -0.1758), (-1.106, 0.739, -0.07515), (-0.9049, 0.9049, -0.3722), (-0.8853, 0.8853, 0.006537), (-0.9512, 0.9512, -0.2801), (-0.9637, 0.9637, -0.1758), (-0.9406, 0.9406, -0.07515), (-0.711, 1.064, -0.3722), (-0.6956, 1.041, 0.006537), (-0.7473, 1.118, -0.2801), (-0.7572, 1.133, -0.1758), (-0.739, 1.106, -0.07515), (-0.4897, 1.182, -0.3722), (-0.4791, 1.157, 0.006537), (-0.5148, 1.243, -0.2801), (-0.5215, 1.259, -0.1758), (-0.509, 1.229, -0.07515), (-0.2497, 1.255, -0.3722), (-0.2443, 1.228, 0.006537), (-0.2624, 1.319, -0.2801), (-0.2659, 1.337, -0.1758), (-0.2595, 1.305, -0.07515), (0.1597, 0.8031, 0.3108), (8.036e-08, 0.8188, 0.3108), (0.3134, 0.7565, 0.3108), (0.4549, 0.6808, 0.3108), (0.579, 0.579, 0.3108), (0.6808, 0.4549, 0.3108), (0.7565, 0.3134, 0.3108), (0.8031, 0.1597, 0.3108), (0.8188, 2.885e-07, 0.3108), (0.8031, -0.1597, 0.3108), (0.7565, -0.3134, 0.3108), (0.6808, -0.4549, 0.3108), (0.579, -0.579, 0.3108), (0.4549, -0.6808, 0.3108), (0.3134, -0.7565, 0.3108), (0.1597, -0.8031, 0.3108), (-1.865e-07, -0.8188, 0.3108), (-0.1597, -0.8031, 0.3108), (-0.3134, -0.7565, 0.3108), (-0.4549, -0.6808, 0.3108), (-0.579, -0.579, 0.3108), (-0.6808, -0.4549, 0.3108), (-0.7565, -0.3134, 0.3108), (-0.8031, -0.1597, 0.3108), (-0.8188, 1.017e-06, 0.3108), (-0.8031, 0.1597, 0.3108), (-0.7565, 0.3134, 0.3108), (-0.6808, 0.4549, 0.3108), (-0.579, 0.579, 0.3108), (-0.4549, 0.6808, 0.3108), (-0.3134, 0.7565, 0.3108), (-0.1597, 0.8031, 0.3108), (5.947e-08, 0.9849, 0.2295), (5.878e-08, 0.9738, 0.2472), (0.19, 0.9551, 0.2472), (0.1921, 0.966, 0.2295), (0.3726, 0.8997, 0.2472), (0.3769, 0.9099, 0.2295), (0.541, 0.8097, 0.2472), (0.5472, 0.8189, 0.2295), (0.6886, 0.6886, 0.2472), (0.6964, 0.6964, 0.2295), (0.8097, 0.541, 0.2472), (0.8189, 0.5472, 0.2295), (0.8997, 0.3726, 0.2472), (0.9099, 0.3769, 0.2295), (0.9551, 0.19, 0.2472), (0.966, 0.1921, 0.2295), (0.9738, 2.504e-07, 0.2472), (0.9849, 2.457e-07, 0.2295), (0.9551, -0.19, 0.2472), (0.966, -0.1921, 0.2295), (0.8997, -0.3726, 0.2472), (0.9099, -0.3769, 0.2295), (0.8097, -0.541, 0.2472), (0.8189, -0.5472, 0.2295), (0.6886, -0.6886, 0.2472), (0.6964, -0.6964, 0.2295), (0.541, -0.8097, 0.2472), (0.5472, -0.8189, 0.2295), (0.3726, -0.8997, 0.2472), (0.3769, -0.9099, 0.2295), (0.19, -0.9551, 0.2472), (0.1921, -0.966, 0.2295), (-2.585e-07, -0.9738, 0.2472), (-2.615e-07, -0.9849, 0.2295), (-0.19, -0.9551, 0.2472), (-0.1921, -0.966, 0.2295), (-0.3726, -0.8997, 0.2472), (-0.3769, -0.9099, 0.2295), (-0.541, -0.8097, 0.2472), (-0.5472, -0.8189, 0.2295), (-0.6886, -0.6886, 0.2472), (-0.6964, -0.6964, 0.2295), (-0.8097, -0.541, 0.2472), (-0.8189, -0.5472, 0.2295), (-0.8997, -0.3726, 0.2472), (-0.9099, -0.3769, 0.2295), (-0.9551, -0.19, 0.2472), (-0.966, -0.1921, 0.2295), (-0.9738, 1.117e-06, 0.2472), (-0.9849, 1.122e-06, 0.2295), (-0.9551, 0.19, 0.2472), (-0.966, 0.1921, 0.2295), (-0.8997, 0.3727, 0.2472), (-0.9099, 0.3769, 0.2295), (-0.8097, 0.541, 0.2472), (-0.8189, 0.5472, 0.2295), (-0.6886, 0.6886, 0.2472), (-0.6964, 0.6964, 0.2295), (-0.541, 0.8097, 0.2472), (-0.5472, 0.8189, 0.2295), (-0.3726, 0.8997, 0.2472), (-0.3769, 0.9099, 0.2295), (-0.19, 0.9551, 0.2472), (-0.1921, 0.966, 0.2295), (9.265e-08, 0.5047, 1.85), (9.061e-08, 0.5009, 1.892), (0.09772, 0.4913, 1.892), (0.09846, 0.495, 1.85), (0.1917, 0.4628, 1.892), (0.1931, 0.4663, 1.85), (0.2783, 0.4165, 1.892), (0.2804, 0.4196, 1.85), (0.3542, 0.3542, 1.892), (0.3569, 0.3569, 1.85), (0.4165, 0.2783, 1.892), (0.4196, 0.2804, 1.85), (0.4628, 0.1917, 1.892), (0.4663, 0.1931, 1.85), (0.4913, 0.09772, 1.892), (0.495, 0.09846, 1.85), (0.5009, 3.515e-07, 1.892), (0.5047, 3.529e-07, 1.85), (0.4913, -0.09772, 1.892), (0.495, -0.09846, 1.85), (0.4628, -0.1917, 1.892), (0.4663, -0.1931, 1.85), (0.4165, -0.2783, 1.892), (0.4196, -0.2804, 1.85), (0.3542, -0.3542, 1.892), (0.3569, -0.3569, 1.85), (0.2783, -0.4165, 1.892), (0.2804, -0.4196, 1.85), (0.1917, -0.4628, 1.892), (0.1931, -0.4663, 1.85), (0.09772, -0.4913, 1.892), (0.09846, -0.495, 1.85), (-6.737e-08, -0.5009, 1.892), (-6.811e-08, -0.5047, 1.85), (-0.09772, -0.4913, 1.892), (-0.09846, -0.495, 1.85), (-0.1917, -0.4628, 1.892), (-0.1931, -0.4663, 1.85), (-0.2783, -0.4165, 1.892), (-0.2804, -0.4196, 1.85), (-0.3542, -0.3542, 1.892), (-0.3569, -0.3569, 1.85), (-0.4165, -0.2783, 1.892), (-0.4196, -0.2804, 1.85), (-0.4628, -0.1917, 1.892), (-0.4663, -0.1931, 1.85), (-0.4913, -0.09772, 1.892), (-0.495, -0.09846, 1.85), (-0.5009, 7.992e-07, 1.892), (-0.5047, 8.034e-07, 1.85), (-0.4913, 0.09772, 1.892), (-0.495, 0.09846, 1.85), (-0.4628, 0.1917, 1.892), (-0.4663, 0.1931, 1.85), (-0.4165, 0.2783, 1.892), (-0.4196, 0.2804, 1.85), (-0.3542, 0.3542, 1.892), (-0.3569, 0.3569, 1.85), (-0.2783, 0.4165, 1.892), (-0.2804, 0.4196, 1.85), (-0.1917, 0.4628, 1.892), (-0.1931, 0.4663, 1.85), (-0.09772, 0.4913, 1.892), (-0.09846, 0.495, 1.85), (9.613e-08, 0.506, 1.732), (9.425e-08, 0.6829, 0.7069), (1.015e-07, 0.5318, 1.402), (1.008e-07, 0.5965, 1.027), (0.1332, 0.6697, 0.7069), (0.09871, 0.4962, 1.732), (0.1164, 0.5851, 1.027), (0.1037, 0.5216, 1.402), (0.2613, 0.6309, 0.7069), (0.1936, 0.4675, 1.732), (0.2283, 0.5511, 1.027), (0.2035, 0.4913, 1.402), (0.3794, 0.5678, 0.7069), (0.2811, 0.4207, 1.732), (0.3314, 0.496, 1.027), (0.2954, 0.4422, 1.402), (0.4829, 0.4829, 0.7069), (0.3578, 0.3578, 1.732), (0.4218, 0.4218, 1.027), (0.376, 0.376, 1.402), (0.5678, 0.3794, 0.7069), (0.4207, 0.2811, 1.732), (0.496, 0.3314, 1.027), (0.4422, 0.2954, 1.402), (0.6309, 0.2613, 0.7069), (0.4675, 0.1936, 1.732), (0.5511, 0.2283, 1.027), (0.4913, 0.2035, 1.402), (0.6697, 0.1332, 0.7069), (0.4962, 0.09871, 1.732), (0.5851, 0.1164, 1.027), (0.5216, 0.1037, 1.402), (0.6829, 3.196e-07, 0.7069), (0.506, 3.54e-07, 1.732), (0.5965, 3.384e-07, 1.027), (0.5318, 3.51e-07, 1.402), (0.6697, -0.1332, 0.7069), (0.4962, -0.09871, 1.732), (0.5851, -0.1164, 1.027), (0.5216, -0.1037, 1.402), (0.6309, -0.2613, 0.7069), (0.4675, -0.1936, 1.732), (0.5511, -0.2283, 1.027), (0.4913, -0.2035, 1.402), (0.5678, -0.3794, 0.7069), (0.4207, -0.2811, 1.732), (0.496, -0.3314, 1.027), (0.4422, -0.2954, 1.402), (0.4829, -0.4829, 0.7069), (0.3578, -0.3578, 1.732), (0.4218, -0.4218, 1.027), (0.376, -0.376, 1.402), (0.3794, -0.5678, 0.7069), (0.2811, -0.4207, 1.732), (0.3314, -0.496, 1.027), (0.2954, -0.4422, 1.402), (0.2613, -0.6309, 0.7069), (0.1936, -0.4675, 1.732), (0.2283, -0.5511, 1.027), (0.2035, -0.4913, 1.402), (0.1332, -0.6697, 0.7069), (0.09871, -0.4962, 1.732), (0.1164, -0.5851, 1.027), (0.1037, -0.5216, 1.402), (-1.273e-07, -0.6829, 0.7069), (-6.532e-08, -0.506, 1.732), (-9.174e-08, -0.5965, 1.027), (-6.903e-08, -0.5318, 1.402), (-0.1332, -0.6697, 0.7069), (-0.09871, -0.4962, 1.732), (-0.1164, -0.5851, 1.027), (-0.1037, -0.5216, 1.402), (-0.2613, -0.6309, 0.7069), (-0.1936, -0.4675, 1.732), (-0.2283, -0.5511, 1.027), (-0.2035, -0.4913, 1.402), (-0.3794, -0.5678, 0.7069), (-0.2811, -0.4207, 1.732), (-0.3314, -0.496, 1.027), (-0.2954, -0.4422, 1.402), (-0.4829, -0.4829, 0.7069), (-0.3578, -0.3578, 1.732), (-0.4218, -0.4218, 1.027), (-0.376, -0.376, 1.402), (-0.5678, -0.3794, 0.7069), (-0.4207, -0.2811, 1.732), (-0.496, -0.3314, 1.027), (-0.4422, -0.2954, 1.402), (-0.6309, -0.2613, 0.7069), (-0.4675, -0.1936, 1.732), (-0.5511, -0.2283, 1.027), (-0.4913, -0.2035, 1.402), (-0.6697, -0.1332, 0.7069), (-0.4962, -0.09871, 1.732), (-0.5851, -0.1164, 1.027), (-0.5216, -0.1037, 1.402), (-0.6829, 9.277e-07, 0.7069), (-0.506, 8.055e-07, 1.732), (-0.5965, 8.703e-07, 1.027), (-0.5318, 8.255e-07, 1.402), (-0.6697, 0.1332, 0.7069), (-0.4962, 0.09871, 1.732), (-0.5851, 0.1164, 1.027), (-0.5216, 0.1037, 1.402), (-0.6309, 0.2613, 0.7069), (-0.4675, 0.1936, 1.732), (-0.5511, 0.2283, 1.027), (-0.4913, 0.2035, 1.402), (-0.5678, 0.3794, 0.7069), (-0.4207, 0.2811, 1.732), (-0.496, 0.3314, 1.027), (-0.4422, 0.2954, 1.402), (-0.4829, 0.4829, 0.7069), (-0.3578, 0.3578, 1.732), (-0.4218, 0.4218, 1.027), (-0.376, 0.376, 1.402), (-0.3794, 0.5678, 0.7069), (-0.2811, 0.4207, 1.732), (-0.3314, 0.496, 1.027), (-0.2954, 0.4422, 1.402), (-0.2613, 0.6309, 0.7069), (-0.1936, 0.4675, 1.732), (-0.2283, 0.5511, 1.027), (-0.2035, 0.4913, 1.402), (-0.1332, 0.6697, 0.7069), (-0.09871, 0.4962, 1.732), (-0.1164, 0.5851, 1.027), (-0.1037, 0.5216, 1.402), (5.278e-08, 0.884, 2.027), (5.137e-08, 0.8901, 1.982), (5.172e-08, 0.8947, 2.014), (5.119e-08, 0.8969, 1.998), (0.1737, 0.873, 1.982), (0.1725, 0.867, 2.027), (0.175, 0.8797, 1.998), (0.1745, 0.8775, 2.014), (0.3406, 0.8224, 1.982), (0.3383, 0.8167, 2.027), (0.3432, 0.8287, 1.998), (0.3424, 0.8266, 2.014), (0.4945, 0.7401, 1.982), (0.4911, 0.735, 2.027), (0.4983, 0.7458, 1.998), (0.4971, 0.7439, 2.014), (0.6294, 0.6294, 1.982), (0.6251, 0.6251, 2.027), (0.6342, 0.6342, 1.998), (0.6326, 0.6326, 2.014), (0.7401, 0.4945, 1.982), (0.735, 0.4911, 2.027), (0.7458, 0.4983, 1.998), (0.7439, 0.4971, 2.014), (0.8224, 0.3406, 1.982), (0.8167, 0.3383, 2.027), (0.8287, 0.3432, 1.998), (0.8266, 0.3424, 2.014), (0.873, 0.1737, 1.982), (0.867, 0.1725, 2.027), (0.8797, 0.175, 1.998), (0.8775, 0.1745, 2.014), (0.8901, 2.566e-07, 1.982), (0.884, 2.585e-07, 2.027), (0.8969, 2.552e-07, 1.998), (0.8947, 2.559e-07, 2.014), (0.873, -0.1737, 1.982), (0.867, -0.1725, 2.027), (0.8797, -0.175, 1.998), (0.8775, -0.1745, 2.014), (0.8224, -0.3406, 1.982), (0.8167, -0.3383, 2.027), (0.8287, -0.3432, 1.998), (0.8266, -0.3424, 2.014), (0.7401, -0.4945, 1.982), (0.735, -0.4911, 2.027), (0.7458, -0.4983, 1.998), (0.7439, -0.4971, 2.014), (0.6294, -0.6294, 1.982), (0.6251, -0.6251, 2.027), (0.6342, -0.6342, 1.998), (0.6326, -0.6326, 2.014), (0.4945, -0.7401, 1.982), (0.4911, -0.735, 2.027), (0.4983, -0.7458, 1.998), (0.4971, -0.7439, 2.014), (0.3406, -0.8224, 1.982), (0.3383, -0.8167, 2.027), (0.3432, -0.8287, 1.998), (0.3424, -0.8266, 2.014), (0.1737, -0.873, 1.982), (0.1725, -0.867, 2.027), (0.175, -0.8797, 1.998), (0.1745, -0.8775, 2.014), (-2.27e-07, -0.8901, 1.982), (-2.232e-07, -0.884, 2.027), (-2.291e-07, -0.8969, 1.998), (-2.277e-07, -0.8947, 2.014), (-0.1737, -0.873, 1.982), (-0.1725, -0.867, 2.027), (-0.175, -0.8797, 1.998), (-0.1745, -0.8775, 2.014), (-0.3406, -0.8224, 1.982), (-0.3383, -0.8167, 2.027), (-0.3432, -0.8287, 1.998), (-0.3424, -0.8266, 2.014), (-0.4945, -0.7401, 1.982), (-0.4911, -0.735, 2.027), (-0.4983, -0.7458, 1.998), (-0.4971, -0.7439, 2.014), (-0.6294, -0.6294, 1.982), (-0.6251, -0.6251, 2.027), (-0.6342, -0.6342, 1.998), (-0.6326, -0.6326, 2.014), (-0.7401, -0.4945, 1.982), (-0.735, -0.4911, 2.027), (-0.7458, -0.4983, 1.998), (-0.7439, -0.4971, 2.014), (-0.8224, -0.3406, 1.982), (-0.8167, -0.3383, 2.027), (-0.8287, -0.3432, 1.998), (-0.8266, -0.3424, 2.014), (-0.873, -0.1737, 1.982), (-0.867, -0.1725, 2.027), (-0.8797, -0.175, 1.998), (-0.8775, -0.1745, 2.014), (-0.8901, 1.053e-06, 1.982), (-0.884, 1.049e-06, 2.027), (-0.8969, 1.058e-06, 1.998), (-0.8947, 1.056e-06, 2.014), (-0.873, 0.1737, 1.982), (-0.867, 0.1725, 2.027), (-0.8797, 0.175, 1.998), (-0.8775, 0.1745, 2.014), (-0.8224, 0.3406, 1.982), (-0.8167, 0.3383, 2.027), (-0.8287, 0.3432, 1.998), (-0.8266, 0.3424, 2.014), (-0.7401, 0.4945, 1.982), (-0.735, 0.4911, 2.027), (-0.7458, 0.4983, 1.998), (-0.7439, 0.4971, 2.014), (-0.6294, 0.6294, 1.982), (-0.6251, 0.6251, 2.027), (-0.6342, 0.6342, 1.998), (-0.6326, 0.6326, 2.014), (-0.4945, 0.7401, 1.982), (-0.4911, 0.735, 2.027), (-0.4983, 0.7458, 1.998), (-0.4971, 0.7439, 2.014), (-0.3406, 0.8224, 1.982), (-0.3383, 0.8167, 2.027), (-0.3432, 0.8287, 1.998), (-0.3424, 0.8266, 2.014), (-0.1737, 0.873, 1.982), (-0.1725, 0.867, 2.027), (-0.175, 0.8797, 1.998), (-0.1745, 0.8775, 2.014), (5.909e-08, 0.8147, 2.077), (6.582e-08, 0.7559, 2.106), (6.089e-08, 0.797, 2.088), (6.335e-08, 0.7755, 2.098), (0.1475, 0.7414, 2.106), (0.1589, 0.7991, 2.077), (0.1513, 0.7606, 2.098), (0.1555, 0.7817, 2.088), (0.2893, 0.6984, 2.106), (0.3118, 0.7527, 2.077), (0.2968, 0.7164, 2.098), (0.305, 0.7363, 2.088), (0.42, 0.6285, 2.106), (0.4526, 0.6774, 2.077), (0.4308, 0.6448, 2.098), (0.4428, 0.6627, 2.088), (0.5345, 0.5345, 2.106), (0.5761, 0.5761, 2.077), (0.5483, 0.5483, 2.098), (0.5636, 0.5636, 2.088), (0.6285, 0.42, 2.106), (0.6774, 0.4526, 2.077), (0.6448, 0.4308, 2.098), (0.6627, 0.4428, 2.088), (0.6984, 0.2893, 2.106), (0.7527, 0.3118, 2.077), (0.7164, 0.2968, 2.098), (0.7363, 0.305, 2.088), (0.7414, 0.1475, 2.106), (0.7991, 0.1589, 2.077), (0.7606, 0.1513, 2.098), (0.7817, 0.1555, 2.088), (0.7559, 2.893e-07, 2.106), (0.8147, 2.752e-07, 2.077), (0.7755, 2.846e-07, 2.098), (0.797, 2.795e-07, 2.088), (0.7414, -0.1475, 2.106), (0.7991, -0.1589, 2.077), (0.7606, -0.1513, 2.098), (0.7817, -0.1555, 2.088), (0.6984, -0.2893, 2.106), (0.7527, -0.3118, 2.077), (0.7164, -0.2968, 2.098), (0.7363, -0.305, 2.088), (0.6285, -0.42, 2.106), (0.6774, -0.4526, 2.077), (0.6448, -0.4308, 2.098), (0.6627, -0.4428, 2.088), (0.5345, -0.5345, 2.106), (0.5761, -0.5761, 2.077), (0.5483, -0.5483, 2.098), (0.5636, -0.5636, 2.088), (0.42, -0.6285, 2.106), (0.4526, -0.6774, 2.077), (0.4308, -0.6448, 2.098), (0.4428, -0.6627, 2.088), (0.2893, -0.6984, 2.106), (0.3118, -0.7527, 2.077), (0.2968, -0.7164, 2.098), (0.305, -0.7363, 2.088), (0.1475, -0.7414, 2.106), (0.1589, -0.7991, 2.077), (0.1513, -0.7606, 2.098), (0.1555, -0.7817, 2.088), (-1.699e-07, -0.7559, 2.106), (-1.951e-07, -0.8147, 2.077), (-1.785e-07, -0.7755, 2.098), (-1.877e-07, -0.797, 2.088), (-0.1475, -0.7414, 2.106), (-0.1589, -0.7991, 2.077), (-0.1513, -0.7606, 2.098), (-0.1555, -0.7817, 2.088), (-0.2893, -0.6984, 2.106), (-0.3118, -0.7527, 2.077), (-0.2968, -0.7164, 2.098), (-0.305, -0.7363, 2.088), (-0.42, -0.6285, 2.106), (-0.4526, -0.6774, 2.077), (-0.4308, -0.6448, 2.098), (-0.4428, -0.6627, 2.088), (-0.5345, -0.5345, 2.106), (-0.5761, -0.5761, 2.077), (-0.5483, -0.5483, 2.098), (-0.5636, -0.5636, 2.088), (-0.6285, -0.42, 2.106), (-0.6774, -0.4526, 2.077), (-0.6448, -0.4308, 2.098), (-0.6627, -0.4428, 2.088), (-0.6984, -0.2893, 2.106), (-0.7527, -0.3118, 2.077), (-0.7164, -0.2968, 2.098), (-0.7363, -0.305, 2.088), (-0.7414, -0.1475, 2.106), (-0.7991, -0.1589, 2.077), (-0.7606, -0.1513, 2.098), (-0.7817, -0.1555, 2.088), (-0.7559, 9.656e-07, 2.106), (-0.8147, 1.004e-06, 2.077), (-0.7755, 9.785e-07, 2.098), (-0.797, 9.926e-07, 2.088), (-0.7414, 0.1475, 2.106), (-0.7991, 0.1589, 2.077), (-0.7606, 0.1513, 2.098), (-0.7817, 0.1555, 2.088), (-0.6984, 0.2893, 2.106), (-0.7527, 0.3118, 2.077), (-0.7164, 0.2968, 2.098), (-0.7363, 0.305, 2.088), (-0.6285, 0.42, 2.106), (-0.6774, 0.4526, 2.077), (-0.6448, 0.4308, 2.098), (-0.6627, 0.4428, 2.088), (-0.5345, 0.5345, 2.106), (-0.5761, 0.5761, 2.077), (-0.5483, 0.5483, 2.098), (-0.5636, 0.5636, 2.088), (-0.42, 0.6285, 2.106), (-0.4526, 0.6774, 2.077), (-0.4308, 0.6448, 2.098), (-0.4428, 0.6627, 2.088), (-0.2893, 0.6984, 2.106), (-0.3118, 0.7527, 2.077), (-0.2968, 0.7164, 2.098), (-0.305, 0.7363, 2.088), (-0.1475, 0.7414, 2.106), (-0.1589, 0.7991, 2.077), (-0.1513, 0.7606, 2.098), (-0.1555, 0.7817, 2.088), (5.61e-08, 0.8312, 1.944), (5.164e-08, 0.8848, 1.975), (5.425e-08, 0.8504, 1.95), (5.263e-08, 0.87, 1.962), (0.1726, 0.8678, 1.975), (0.1622, 0.8152, 1.944), (0.1697, 0.8533, 1.962), (0.1659, 0.834, 1.95), (0.3386, 0.8174, 1.975), (0.3181, 0.7679, 1.944), (0.3329, 0.8038, 1.962), (0.3254, 0.7856, 1.95), (0.4916, 0.7357, 1.975), (0.4618, 0.6911, 1.944), (0.4833, 0.7234, 1.962), (0.4724, 0.707, 1.95), (0.6256, 0.6256, 1.975), (0.5877, 0.5877, 1.944), (0.6152, 0.6152, 1.962), (0.6013, 0.6013, 1.95), (0.7357, 0.4916, 1.975), (0.6911, 0.4618, 1.944), (0.7234, 0.4833, 1.962), (0.707, 0.4724, 1.95), (0.8174, 0.3386, 1.975), (0.7679, 0.3181, 1.944), (0.8038, 0.3329, 1.962), (0.7856, 0.3254, 1.95), (0.8678, 0.1726, 1.975), (0.8152, 0.1622, 1.944), (0.8533, 0.1697, 1.962), (0.834, 0.1659, 1.95), (0.8848, 2.578e-07, 1.975), (0.8312, 2.706e-07, 1.944), (0.87, 2.613e-07, 1.962), (0.8504, 2.659e-07, 1.95), (0.8678, -0.1726, 1.975), (0.8152, -0.1622, 1.944), (0.8533, -0.1697, 1.962), (0.834, -0.1659, 1.95), (0.8174, -0.3386, 1.975), (0.7679, -0.3181, 1.944), (0.8038, -0.3329, 1.962), (0.7856, -0.3254, 1.95), (0.7357, -0.4916, 1.975), (0.6911, -0.4618, 1.944), (0.7234, -0.4833, 1.962), (0.707, -0.4724, 1.95), (0.6256, -0.6256, 1.975), (0.5877, -0.5877, 1.944), (0.6152, -0.6152, 1.962), (0.6013, -0.6013, 1.95), (0.4916, -0.7357, 1.975), (0.4618, -0.6911, 1.944), (0.4833, -0.7234, 1.962), (0.4724, -0.707, 1.95), (0.3386, -0.8174, 1.975), (0.3181, -0.7679, 1.944), (0.3329, -0.8038, 1.962), (0.3254, -0.7856, 1.95), (0.1726, -0.8678, 1.975), (0.1622, -0.8152, 1.944), (0.1697, -0.8533, 1.962), (0.1659, -0.834, 1.95), (-2.251e-07, -0.8848, 1.975), (-2.044e-07, -0.8312, 1.944), (-2.198e-07, -0.87, 1.962), (-2.122e-07, -0.8504, 1.95), (-0.1726, -0.8678, 1.975), (-0.1622, -0.8152, 1.944), (-0.1697, -0.8533, 1.962), (-0.1659, -0.834, 1.95), (-0.3386, -0.8174, 1.975), (-0.3181, -0.7679, 1.944), (-0.3329, -0.8038, 1.962), (-0.3254, -0.7856, 1.95), (-0.4916, -0.7357, 1.975), (-0.4618, -0.6911, 1.944), (-0.4833, -0.7234, 1.962), (-0.4724, -0.707, 1.95), (-0.6256, -0.6256, 1.975), (-0.5877, -0.5877, 1.944), (-0.6152, -0.6152, 1.962), (-0.6013, -0.6013, 1.95), (-0.7357, -0.4916, 1.975), (-0.6911, -0.4618, 1.944), (-0.7234, -0.4833, 1.962), (-0.707, -0.4724, 1.95), (-0.8174, -0.3386, 1.975), (-0.7679, -0.3181, 1.944), (-0.8038, -0.3329, 1.962), (-0.7856, -0.3254, 1.95), (-0.8678, -0.1726, 1.975), (-0.8152, -0.1622, 1.944), (-0.8533, -0.1697, 1.962), (-0.834, -0.1659, 1.95), (-0.8848, 1.049e-06, 1.975), (-0.8312, 1.014e-06, 1.944), (-0.87, 1.039e-06, 1.962), (-0.8504, 1.026e-06, 1.95), (-0.8678, 0.1726, 1.975), (-0.8152, 0.1622, 1.944), (-0.8533, 0.1697, 1.962), (-0.834, 0.1659, 1.95), (-0.8174, 0.3386, 1.975), (-0.7679, 0.3181, 1.944), (-0.8038, 0.3329, 1.962), (-0.7856, 0.3254, 1.95), (-0.7357, 0.4916, 1.975), (-0.6911, 0.4618, 1.944), (-0.7234, 0.4833, 1.962), (-0.707, 0.4724, 1.95), (-0.6256, 0.6256, 1.975), (-0.5877, 0.5877, 1.944), (-0.6152, 0.6152, 1.962), (-0.6013, 0.6013, 1.95), (-0.4916, 0.7357, 1.975), (-0.4618, 0.6911, 1.944), (-0.4833, 0.7234, 1.962), (-0.4724, 0.7071, 1.95), (-0.3386, 0.8174, 1.975), (-0.3181, 0.7679, 1.944), (-0.3329, 0.8038, 1.962), (-0.3254, 0.7856, 1.95), (-0.1726, 0.8678, 1.975), (-0.1622, 0.8152, 1.944), (-0.1697, 0.8533, 1.962), (-0.1659, 0.834, 1.95), (9.373e-08, 0.5638, 2.174), (0.11, 0.553, 2.174), (-0.11, 0.553, 2.174), (0.2158, 0.5209, 2.174), (0.3132, 0.4688, 2.174), (0.3987, 0.3987, 2.174), (0.4688, 0.3132, 2.174), (0.5209, 0.2158, 2.174), (0.553, 0.11, 2.174), (0.5638, 3.364e-07, 2.174), (0.553, -0.11, 2.174), (0.5209, -0.2158, 2.174), (0.4688, -0.3132, 2.174), (0.3987, -0.3987, 2.174), (0.3132, -0.4688, 2.174), (0.2158, -0.5209, 2.174), (0.11, -0.553, 2.174), (-8.197e-08, -0.5638, 2.174), (-0.11, -0.553, 2.174), (-0.2158, -0.5209, 2.174), (-0.3132, -0.4688, 2.174), (-0.3987, -0.3987, 2.174), (-0.4688, -0.3132, 2.174), (-0.5209, -0.2158, 2.174), (-0.553, -0.11, 2.174), (-0.5638, 8.41e-07, 2.174), (-0.553, 0.11, 2.174), (-0.5209, 0.2158, 2.174), (-0.4688, 0.3132, 2.174), (-0.3987, 0.3987, 2.174), (-0.3132, 0.4688, 2.174), (-0.2158, 0.5209, 2.174)], [], [(481, 480, 13, 14), (474, 473, 6, 7), (467, 271, 0), (75, 481, 14), (475, 474, 7, 8), (468, 467, 0, 1), (476, 475, 8, 9), (469, 468, 1, 2), (477, 476, 9, 10), (470, 469, 2, 3), (478, 477, 10, 11), (471, 470, 3, 4), (479, 478, 11, 12), (472, 471, 4, 5), (480, 479, 12, 13), (473, 472, 5, 6), (5, 4, 19, 20), (13, 12, 27, 28), (6, 5, 20, 21), (14, 13, 28, 29), (7, 6, 21, 22), (0, 271, 15), (75, 14, 29), (8, 7, 22, 23), (1, 0, 15, 16), (9, 8, 23, 24), (2, 1, 16, 17), (10, 9, 24, 25), (3, 2, 17, 18), (11, 10, 25, 26), (4, 3, 18, 19), (12, 11, 26, 27), (24, 23, 38, 39), (17, 16, 31, 32), (25, 24, 39, 40), (18, 17, 32, 33), (26, 25, 40, 41), (19, 18, 33, 34), (27, 26, 41, 42), (20, 19, 34, 35), (28, 27, 42, 43), (21, 20, 35, 36), (29, 28, 43, 44), (22, 21, 36, 37), (15, 271, 30), (75, 29, 44), (23, 22, 37, 38), (16, 15, 30, 31), (43, 42, 57, 58), (36, 35, 50, 51), (44, 43, 58, 59), (37, 36, 51, 52), (30, 271, 45), (75, 44, 59), (38, 37, 52, 53), (31, 30, 45, 46), (39, 38, 53, 54), (32, 31, 46, 47), (40, 39, 54, 55), (33, 32, 47, 48), (41, 40, 55, 56), (34, 33, 48, 49), (42, 41, 56, 57), (35, 34, 49, 50), (55, 54, 69, 70), (48, 47, 62, 63), (56, 55, 70, 71), (49, 48, 63, 64), (57, 56, 71, 72), (50, 49, 64, 65), (58, 57, 72, 73), (51, 50, 65, 66), (59, 58, 73, 74), (52, 51, 66, 67), (45, 271, 60), (75, 59, 74), (53, 52, 67, 68), (46, 45, 60, 61), (54, 53, 68, 69), (47, 46, 61, 62), (74, 73, 89, 90), (67, 66, 82, 83), (60, 271, 76), (75, 74, 90), (68, 67, 83, 84), (61, 60, 76, 77), (69, 68, 84, 85), (62, 61, 77, 78), (70, 69, 85, 86), (63, 62, 78, 79), (71, 70, 86, 87), (64, 63, 79, 80), (72, 71, 87, 88), (65, 64, 80, 81), (73, 72, 88, 89), (66, 65, 81, 82), (79, 78, 93, 94), (87, 86, 101, 102), (80, 79, 94, 95), (88, 87, 102, 103), (81, 80, 95, 96), (89, 88, 103, 104), (82, 81, 96, 97), (90, 89, 104, 105), (83, 82, 97, 98), (76, 271, 91), (75, 90, 105), (84, 83, 98, 99), (77, 76, 91, 92), (85, 84, 99, 100), (78, 77, 92, 93), (86, 85, 100, 101), (98, 97, 112, 113), (91, 271, 106), (75, 105, 120), (99, 98, 113, 114), (92, 91, 106, 107), (100, 99, 114, 115), (93, 92, 107, 108), (101, 100, 115, 116), (94, 93, 108, 109), (102, 101, 116, 117), (95, 94, 109, 110), (103, 102, 117, 118), (96, 95, 110, 111), (104, 103, 118, 119), (97, 96, 111, 112), (105, 104, 119, 120), (117, 116, 131, 132), (110, 109, 124, 125), (118, 117, 132, 133), (111, 110, 125, 126), (119, 118, 133, 134), (112, 111, 126, 127), (120, 119, 134, 135), (113, 112, 127, 128), (106, 271, 121), (75, 120, 135), (114, 113, 128, 129), (107, 106, 121, 122), (115, 114, 129, 130), (108, 107, 122, 123), (116, 115, 130, 131), (109, 108, 123, 124), (121, 271, 136), (75, 135, 150), (129, 128, 143, 144), (122, 121, 136, 137), (130, 129, 144, 145), (123, 122, 137, 138), (131, 130, 145, 146), (124, 123, 138, 139), (132, 131, 146, 147), (125, 124, 139, 140), (133, 132, 147, 148), (126, 125, 140, 141), (134, 133, 148, 149), (127, 126, 141, 142), (135, 134, 149, 150), (128, 127, 142, 143), (140, 139, 154, 155), (148, 147, 162, 163), (141, 140, 155, 156), (149, 148, 163, 164), (142, 141, 156, 157), (150, 149, 164, 165), (143, 142, 157, 158), (136, 271, 151), (75, 150, 165), (144, 143, 158, 159), (137, 136, 151, 152), (145, 144, 159, 160), (138, 137, 152, 153), (146, 145, 160, 161), (139, 138, 153, 154), (147, 146, 161, 162), (159, 158, 173, 174), (152, 151, 166, 167), (160, 159, 174, 175), (153, 152, 167, 168), (161, 160, 175, 176), (154, 153, 168, 169), (162, 161, 176, 177), (155, 154, 169, 170), (163, 162, 177, 178), (156, 155, 170, 171), (164, 163, 178, 179), (157, 156, 171, 172), (165, 164, 179, 180), (158, 157, 172, 173), (151, 271, 166), (75, 165, 180), (178, 177, 192, 193), (171, 170, 185, 186), (179, 178, 193, 194), (172, 171, 186, 187), (180, 179, 194, 195), (173, 172, 187, 188), (166, 271, 181), (75, 180, 195), (174, 173, 188, 189), (167, 166, 181, 182), (175, 174, 189, 190), (168, 167, 182, 183), (176, 175, 190, 191), (169, 168, 183, 184), (177, 176, 191, 192), (170, 169, 184, 185), (190, 189, 204, 205), (183, 182, 197, 198), (191, 190, 205, 206), (184, 183, 198, 199), (192, 191, 206, 207), (185, 184, 199, 200), (193, 192, 207, 208), (186, 185, 200, 201), (194, 193, 208, 209), (187, 186, 201, 202), (195, 194, 209, 210), (188, 187, 202, 203), (181, 271, 196), (75, 195, 210), (189, 188, 203, 204), (182, 181, 196, 197), (209, 208, 223, 224), (202, 201, 216, 217), (210, 209, 224, 225), (203, 202, 217, 218), (196, 271, 211), (75, 210, 225), (204, 203, 218, 219), (197, 196, 211, 212), (205, 204, 219, 220), (198, 197, 212, 213), (206, 205, 220, 221), (199, 198, 213, 214), (207, 206, 221, 222), (200, 199, 214, 215), (208, 207, 222, 223), (201, 200, 215, 216), (213, 212, 227, 228), (221, 220, 235, 236), (214, 213, 228, 229), (222, 221, 236, 237), (215, 214, 229, 230), (223, 222, 237, 238), (216, 215, 230, 231), (224, 223, 238, 239), (217, 216, 231, 232), (225, 224, 239, 240), (218, 217, 232, 233), (211, 271, 226), (75, 225, 240), (219, 218, 233, 234), (212, 211, 226, 227), (220, 219, 234, 235), (232, 231, 246, 247), (240, 239, 254, 255), (233, 232, 247, 248), (226, 271, 241), (75, 240, 255), (234, 233, 248, 249), (227, 226, 241, 242), (235, 234, 249, 250), (228, 227, 242, 243), (236, 235, 250, 251), (229, 228, 243, 244), (237, 236, 251, 252), (230, 229, 244, 245), (238, 237, 252, 253), (231, 230, 245, 246), (239, 238, 253, 254), (251, 250, 265, 266), (244, 243, 258, 259), (252, 251, 266, 267), (245, 244, 259, 260), (253, 252, 267, 268), (246, 245, 260, 261), (254, 253, 268, 269), (247, 246, 261, 262), (255, 254, 269, 270), (248, 247, 262, 263), (241, 271, 256), (75, 255, 270), (249, 248, 263, 264), (242, 241, 256, 257), (250, 249, 264, 265), (243, 242, 257, 258), (270, 269, 285, 286), (263, 262, 278, 279), (256, 271, 272), (75, 270, 286), (264, 263, 279, 280), (257, 256, 272, 273), (265, 264, 280, 281), (258, 257, 273, 274), (266, 265, 281, 282), (259, 258, 274, 275), (267, 266, 282, 283), (260, 259, 275, 276), (268, 267, 283, 284), (261, 260, 276, 277), (269, 268, 284, 285), (262, 261, 277, 278), (275, 274, 289, 290), (283, 282, 297, 298), (276, 275, 290, 291), (284, 283, 298, 299), (277, 276, 291, 292), (285, 284, 299, 300), (278, 277, 292, 293), (286, 285, 300, 301), (279, 278, 293, 294), (272, 271, 287), (75, 286, 301), (280, 279, 294, 295), (273, 272, 287, 288), (281, 280, 295, 296), (274, 273, 288, 289), (282, 281, 296, 297), (294, 293, 308, 309), (287, 271, 302), (75, 301, 316), (295, 294, 309, 310), (288, 287, 302, 303), (296, 295, 310, 311), (289, 288, 303, 304), (297, 296, 311, 312), (290, 289, 304, 305), (298, 297, 312, 313), (291, 290, 305, 306), (299, 298, 313, 314), (292, 291, 306, 307), (300, 299, 314, 315), (293, 292, 307, 308), (301, 300, 315, 316), (313, 312, 327, 328), (306, 305, 320, 321), (314, 313, 328, 329), (307, 306, 321, 322), (315, 314, 329, 330), (308, 307, 322, 323), (316, 315, 330, 331), (309, 308, 323, 324), (302, 271, 317), (75, 316, 331), (310, 309, 324, 325), (303, 302, 317, 318), (311, 310, 325, 326), (304, 303, 318, 319), (312, 311, 326, 327), (305, 304, 319, 320), (75, 331, 346), (325, 324, 339, 340), (318, 317, 332, 333), (326, 325, 340, 341), (319, 318, 333, 334), (327, 326, 341, 342), (320, 319, 334, 335), (328, 327, 342, 343), (321, 320, 335, 336), (329, 328, 343, 344), (322, 321, 336, 337), (330, 329, 344, 345), (323, 322, 337, 338), (331, 330, 345, 346), (324, 323, 338, 339), (317, 271, 332), (344, 343, 358, 359), (337, 336, 351, 352), (345, 344, 359, 360), (338, 337, 352, 353), (346, 345, 360, 361), (339, 338, 353, 354), (332, 271, 347), (75, 346, 361), (340, 339, 354, 355), (333, 332, 347, 348), (341, 340, 355, 356), (334, 333, 348, 349), (342, 341, 356, 357), (335, 334, 349, 350), (343, 342, 357, 358), (336, 335, 350, 351), (348, 347, 362, 363), (356, 355, 370, 371), (349, 348, 363, 364), (357, 356, 371, 372), (350, 349, 364, 365), (358, 357, 372, 373), (351, 350, 365, 366), (359, 358, 373, 374), (352, 351, 366, 367), (360, 359, 374, 375), (353, 352, 367, 368), (361, 360, 375, 376), (354, 353, 368, 369), (347, 271, 362), (75, 361, 376), (355, 354, 369, 370), (367, 366, 381, 382), (375, 374, 389, 390), (368, 367, 382, 383), (376, 375, 390, 391), (369, 368, 383, 384), (362, 271, 377), (75, 376, 391), (370, 369, 384, 385), (363, 362, 377, 378), (371, 370, 385, 386), (364, 363, 378, 379), (372, 371, 386, 387), (365, 364, 379, 380), (373, 372, 387, 388), (366, 365, 380, 381), (374, 373, 388, 389), (386, 385, 400, 401), (379, 378, 393, 394), (387, 386, 401, 402), (380, 379, 394, 395), (388, 387, 402, 403), (381, 380, 395, 396), (389, 388, 403, 404), (382, 381, 396, 397), (390, 389, 404, 405), (383, 382, 397, 398), (391, 390, 405, 406), (384, 383, 398, 399), (377, 271, 392), (75, 391, 406), (385, 384, 399, 400), (378, 377, 392, 393), (405, 404, 419, 420), (398, 397, 412, 413), (406, 405, 420, 421), (399, 398, 413, 414), (392, 271, 407), (75, 406, 421), (400, 399, 414, 415), (393, 392, 407, 408), (401, 400, 415, 416), (394, 393, 408, 409), (402, 401, 416, 417), (395, 394, 409, 410), (403, 402, 417, 418), (396, 395, 410, 411), (404, 403, 418, 419), (397, 396, 411, 412), (409, 408, 423, 424), (417, 416, 431, 432), (410, 409, 424, 425), (418, 417, 432, 433), (411, 410, 425, 426), (419, 418, 433, 434), (412, 411, 426, 427), (420, 419, 434, 435), (413, 412, 427, 428), (421, 420, 435, 436), (414, 413, 428, 429), (407, 271, 422), (75, 421, 436), (415, 414, 429, 430), (408, 407, 422, 423), (416, 415, 430, 431), (428, 427, 442, 443), (436, 435, 450, 451), (429, 428, 443, 444), (422, 271, 437), (75, 436, 451), (430, 429, 444, 445), (423, 422, 437, 438), (431, 430, 445, 446), (424, 423, 438, 439), (432, 431, 446, 447), (425, 424, 439, 440), (433, 432, 447, 448), (426, 425, 440, 441), (434, 433, 448, 449), (427, 426, 441, 442), (435, 434, 449, 450), (447, 446, 461, 462), (440, 439, 454, 455), (448, 447, 462, 463), (441, 440, 455, 456), (449, 448, 463, 464), (442, 441, 456, 457), (450, 449, 464, 465), (443, 442, 457, 458), (451, 450, 465, 466), (444, 443, 458, 459), (437, 271, 452), (75, 451, 466), (445, 444, 459, 460), (438, 437, 452, 453), (446, 445, 460, 461), (439, 438, 453, 454), (466, 465, 480, 481), (459, 458, 473, 474), (452, 271, 467), (75, 466, 481), (460, 459, 474, 475), (453, 452, 467, 468), (461, 460, 475, 476), (454, 453, 468, 469), (462, 461, 476, 477), (455, 454, 469, 470), (463, 462, 477, 478), (456, 455, 470, 471), (464, 463, 478, 479), (457, 456, 471, 472), (465, 464, 479, 480), (458, 457, 472, 473), (1091, 1059, 1058, 1092), (1092, 1058, 1060, 1094), (1094, 1060, 1061, 1096), (1096, 1061, 1062, 1098), (1098, 1062, 1063, 1100), (1100, 1063, 1064, 1102), (1102, 1064, 1065, 1104), (1104, 1065, 1066, 1106), (1106, 1066, 1067, 1108), (1108, 1067, 1068, 1110), (1110, 1068, 1069, 1112), (1112, 1069, 1070, 1114), (1114, 1070, 1071, 1116), (1116, 1071, 1072, 1118), (1118, 1072, 1073, 1120), (1120, 1073, 1074, 1122), (1122, 1074, 1075, 1124), (1124, 1075, 1076, 1126), (1126, 1076, 1077, 1128), (1128, 1077, 1078, 1130), (1130, 1078, 1079, 1132), (1132, 1079, 1080, 1134), (1134, 1080, 1081, 1136), (1136, 1081, 1082, 1138), (1138, 1082, 1083, 1140), (1140, 1083, 1084, 1142), (1142, 1084, 1085, 1144), (1144, 1085, 1086, 1146), (1146, 1086, 1087, 1148), (1148, 1087, 1088, 1150), (485, 483, 545, 543, 541, 539, 537, 535, 533, 531, 529, 527, 525, 523, 521, 519, 517, 515, 513, 511, 509, 507, 505, 503, 501, 499, 497, 495, 493, 491, 489, 487), (1150, 1088, 1089, 1152), (1152, 1089, 1059, 1091), (482, 484, 486, 488, 490, 492, 494, 496, 498, 500, 502, 504, 506, 508, 510, 512, 514, 516, 518, 520, 522, 524, 526, 528, 530, 532, 534, 536, 538, 540, 542, 544), (766, 894, 771, 610), (482, 611, 615, 484), (610, 771, 774, 616), (770, 899, 903, 775), (609, 608, 547, 546), (542, 760, 765, 544), (761, 890, 894, 766), (891, 1048, 1053, 895), (607, 606, 608, 609), (540, 755, 760, 542), (756, 886, 890, 761), (887, 1043, 1048, 891), (605, 604, 606, 607), (538, 750, 755, 540), (751, 882, 886, 756), (883, 1038, 1043, 887), (603, 602, 604, 605), (1049, 607, 609, 1054), (536, 745, 750, 538), (746, 878, 882, 751), (879, 1033, 1038, 883), (601, 600, 602, 603), (1044, 605, 607, 1049), (534, 740, 745, 536), (741, 874, 878, 746), (875, 1028, 1033, 879), (599, 598, 600, 601), (1039, 603, 605, 1044), (532, 735, 740, 534), (736, 870, 874, 741), (871, 1023, 1028, 875), (597, 596, 598, 599), (1034, 601, 603, 1039), (530, 730, 735, 532), (731, 866, 870, 736), (867, 1018, 1023, 871), (595, 594, 596, 597), (1029, 599, 601, 1034), (528, 725, 730, 530), (726, 862, 866, 731), (863, 1013, 1018, 867), (593, 592, 594, 595), (1024, 597, 599, 1029), (526, 720, 725, 528), (721, 858, 862, 726), (859, 1008, 1013, 863), (591, 590, 592, 593), (1019, 595, 597, 1024), (524, 715, 720, 526), (716, 854, 858, 721), (855, 1003, 1008, 859), (589, 588, 590, 591), (1014, 593, 595, 1019), (522, 710, 715, 524), (711, 850, 854, 716), (851, 998, 1003, 855), (587, 586, 588, 589), (1009, 591, 593, 1014), (520, 705, 710, 522), (706, 846, 850, 711), (847, 993, 998, 851), (585, 584, 586, 587), (1004, 589, 591, 1009), (518, 700, 705, 520), (701, 842, 846, 706), (843, 988, 993, 847), (583, 582, 584, 585), (999, 587, 589, 1004), (516, 695, 700, 518), (696, 838, 842, 701), (839, 983, 988, 843), (581, 580, 582, 583), (994, 585, 587, 999), (514, 690, 695, 516), (691, 834, 838, 696), (835, 978, 983, 839), (579, 578, 580, 581), (989, 583, 585, 994), (512, 685, 690, 514), (686, 830, 834, 691), (831, 973, 978, 835), (577, 576, 578, 579), (984, 581, 583, 989), (510, 680, 685, 512), (681, 826, 830, 686), (827, 968, 973, 831), (575, 574, 576, 577), (979, 579, 581, 984), (508, 675, 680, 510), (676, 822, 826, 681), (823, 963, 968, 827), (573, 572, 574, 575), (974, 577, 579, 979), (506, 670, 675, 508), (671, 818, 822, 676), (819, 958, 963, 823), (571, 570, 572, 573), (969, 575, 577, 974), (504, 665, 670, 506), (666, 814, 818, 671), (815, 953, 958, 819), (569, 568, 570, 571), (964, 573, 575, 969), (502, 660, 665, 504), (661, 810, 814, 666), (811, 948, 953, 815), (567, 566, 568, 569), (959, 571, 573, 964), (500, 655, 660, 502), (656, 806, 810, 661), (807, 943, 948, 811), (565, 564, 566, 567), (954, 569, 571, 959), (498, 650, 655, 500), (651, 802, 806, 656), (803, 938, 943, 807), (563, 562, 564, 565), (949, 567, 569, 954), (496, 645, 650, 498), (646, 798, 802, 651), (799, 933, 938, 803), (561, 560, 562, 563), (944, 565, 567, 949), (494, 640, 645, 496), (641, 794, 798, 646), (795, 928, 933, 799), (559, 558, 560, 561), (939, 563, 565, 944), (492, 635, 640, 494), (636, 790, 794, 641), (791, 923, 928, 795), (557, 556, 558, 559), (934, 561, 563, 939), (490, 630, 635, 492), (631, 786, 790, 636), (787, 918, 923, 791), (555, 554, 556, 557), (929, 559, 561, 934), (488, 625, 630, 490), (626, 782, 786, 631), (783, 913, 918, 787), (553, 552, 554, 555), (924, 557, 559, 929), (486, 620, 625, 488), (621, 778, 782, 626), (779, 908, 913, 783), (551, 550, 552, 553), (919, 555, 557, 924), (484, 615, 620, 486), (616, 774, 778, 621), (775, 903, 908, 779), (549, 548, 550, 551), (914, 553, 555, 919), (909, 551, 553, 914), (904, 549, 551, 909), (1054, 609, 546, 898), (546, 547, 548, 549), (766, 610, 612, 769), (769, 612, 613, 768), (768, 613, 614, 767), (767, 614, 611, 765), (761, 766, 769, 764), (764, 769, 768, 763), (763, 768, 767, 762), (762, 767, 765, 760), (756, 761, 764, 759), (759, 764, 763, 758), (758, 763, 762, 757), (757, 762, 760, 755), (751, 756, 759, 754), (754, 759, 758, 753), (753, 758, 757, 752), (752, 757, 755, 750), (746, 751, 754, 749), (749, 754, 753, 748), (748, 753, 752, 747), (747, 752, 750, 745), (741, 746, 749, 744), (744, 749, 748, 743), (743, 748, 747, 742), (742, 747, 745, 740), (736, 741, 744, 739), (739, 744, 743, 738), (738, 743, 742, 737), (737, 742, 740, 735), (731, 736, 739, 734), (734, 739, 738, 733), (733, 738, 737, 732), (732, 737, 735, 730), (726, 731, 734, 729), (729, 734, 733, 728), (728, 733, 732, 727), (727, 732, 730, 725), (721, 726, 729, 724), (724, 729, 728, 723), (723, 728, 727, 722), (722, 727, 725, 720), (716, 721, 724, 719), (719, 724, 723, 718), (718, 723, 722, 717), (717, 722, 720, 715), (711, 716, 719, 714), (714, 719, 718, 713), (713, 718, 717, 712), (712, 717, 715, 710), (706, 711, 714, 709), (709, 714, 713, 708), (708, 713, 712, 707), (707, 712, 710, 705), (701, 706, 709, 704), (704, 709, 708, 703), (703, 708, 707, 702), (702, 707, 705, 700), (696, 701, 704, 699), (699, 704, 703, 698), (698, 703, 702, 697), (697, 702, 700, 695), (691, 696, 699, 694), (694, 699, 698, 693), (693, 698, 697, 692), (692, 697, 695, 690), (686, 691, 694, 689), (689, 694, 693, 688), (688, 693, 692, 687), (687, 692, 690, 685), (681, 686, 689, 684), (684, 689, 688, 683), (683, 688, 687, 682), (682, 687, 685, 680), (676, 681, 684, 679), (679, 684, 683, 678), (678, 683, 682, 677), (677, 682, 680, 675), (671, 676, 679, 674), (674, 679, 678, 673), (673, 678, 677, 672), (672, 677, 675, 670), (666, 671, 674, 669), (669, 674, 673, 668), (668, 673, 672, 667), (667, 672, 670, 665), (661, 666, 669, 664), (664, 669, 668, 663), (663, 668, 667, 662), (662, 667, 665, 660), (656, 661, 664, 659), (659, 664, 663, 658), (658, 663, 662, 657), (657, 662, 660, 655), (651, 656, 659, 654), (654, 659, 658, 653), (653, 658, 657, 652), (652, 657, 655, 650), (646, 651, 654, 649), (649, 654, 653, 648), (648, 653, 652, 647), (647, 652, 650, 645), (641, 646, 649, 644), (644, 649, 648, 643), (643, 648, 647, 642), (642, 647, 645, 640), (636, 641, 644, 639), (639, 644, 643, 638), (638, 643, 642, 637), (637, 642, 640, 635), (631, 636, 639, 634), (634, 639, 638, 633), (633, 638, 637, 632), (632, 637, 635, 630), (626, 631, 634, 629), (629, 634, 633, 628), (628, 633, 632, 627), (627, 632, 630, 625), (621, 626, 629, 624), (624, 629, 628, 623), (623, 628, 627, 622), (622, 627, 625, 620), (616, 621, 624, 619), (619, 624, 623, 618), (618, 623, 622, 617), (617, 622, 620, 615), (610, 616, 619, 612), (612, 619, 618, 613), (613, 618, 617, 614), (614, 617, 615, 611), (544, 765, 611, 482), (895, 770, 772, 897), (897, 772, 773, 896), (896, 773, 771, 894), (891, 895, 897, 893), (893, 897, 896, 892), (892, 896, 894, 890), (887, 891, 893, 889), (889, 893, 892, 888), (888, 892, 890, 886), (883, 887, 889, 885), (885, 889, 888, 884), (884, 888, 886, 882), (879, 883, 885, 881), (881, 885, 884, 880), (880, 884, 882, 878), (875, 879, 881, 877), (877, 881, 880, 876), (876, 880, 878, 874), (871, 875, 877, 873), (873, 877, 876, 872), (872, 876, 874, 870), (867, 871, 873, 869), (869, 873, 872, 868), (868, 872, 870, 866), (863, 867, 869, 865), (865, 869, 868, 864), (864, 868, 866, 862), (859, 863, 865, 861), (861, 865, 864, 860), (860, 864, 862, 858), (855, 859, 861, 857), (857, 861, 860, 856), (856, 860, 858, 854), (851, 855, 857, 853), (853, 857, 856, 852), (852, 856, 854, 850), (847, 851, 853, 849), (849, 853, 852, 848), (848, 852, 850, 846), (843, 847, 849, 845), (845, 849, 848, 844), (844, 848, 846, 842), (839, 843, 845, 841), (841, 845, 844, 840), (840, 844, 842, 838), (835, 839, 841, 837), (837, 841, 840, 836), (836, 840, 838, 834), (831, 835, 837, 833), (833, 837, 836, 832), (832, 836, 834, 830), (827, 831, 833, 829), (829, 833, 832, 828), (828, 832, 830, 826), (823, 827, 829, 825), (825, 829, 828, 824), (824, 828, 826, 822), (819, 823, 825, 821), (821, 825, 824, 820), (820, 824, 822, 818), (815, 819, 821, 817), (817, 821, 820, 816), (816, 820, 818, 814), (811, 815, 817, 813), (813, 817, 816, 812), (812, 816, 814, 810), (807, 811, 813, 809), (809, 813, 812, 808), (808, 812, 810, 806), (803, 807, 809, 805), (805, 809, 808, 804), (804, 808, 806, 802), (799, 803, 805, 801), (801, 805, 804, 800), (800, 804, 802, 798), (795, 799, 801, 797), (797, 801, 800, 796), (796, 800, 798, 794), (791, 795, 797, 793), (793, 797, 796, 792), (792, 796, 794, 790), (787, 791, 793, 789), (789, 793, 792, 788), (788, 792, 790, 786), (783, 787, 789, 785), (785, 789, 788, 784), (784, 788, 786, 782), (779, 783, 785, 781), (781, 785, 784, 780), (780, 784, 782, 778), (775, 779, 781, 777), (777, 781, 780, 776), (776, 780, 778, 774), (770, 775, 777, 772), (772, 777, 776, 773), (773, 776, 774, 771), (895, 1053, 899, 770), (1054, 898, 900, 1057), (1057, 900, 901, 1056), (1056, 901, 902, 1055), (1055, 902, 899, 1053), (1049, 1054, 1057, 1052), (1052, 1057, 1056, 1051), (1051, 1056, 1055, 1050), (1050, 1055, 1053, 1048), (1044, 1049, 1052, 1047), (1047, 1052, 1051, 1046), (1046, 1051, 1050, 1045), (1045, 1050, 1048, 1043), (1039, 1044, 1047, 1042), (1042, 1047, 1046, 1041), (1041, 1046, 1045, 1040), (1040, 1045, 1043, 1038), (1034, 1039, 1042, 1037), (1037, 1042, 1041, 1036), (1036, 1041, 1040, 1035), (1035, 1040, 1038, 1033), (1029, 1034, 1037, 1032), (1032, 1037, 1036, 1031), (1031, 1036, 1035, 1030), (1030, 1035, 1033, 1028), (1024, 1029, 1032, 1027), (1027, 1032, 1031, 1026), (1026, 1031, 1030, 1025), (1025, 1030, 1028, 1023), (1019, 1024, 1027, 1022), (1022, 1027, 1026, 1021), (1021, 1026, 1025, 1020), (1020, 1025, 1023, 1018), (1014, 1019, 1022, 1017), (1017, 1022, 1021, 1016), (1016, 1021, 1020, 1015), (1015, 1020, 1018, 1013), (1009, 1014, 1017, 1012), (1012, 1017, 1016, 1011), (1011, 1016, 1015, 1010), (1010, 1015, 1013, 1008), (1004, 1009, 1012, 1007), (1007, 1012, 1011, 1006), (1006, 1011, 1010, 1005), (1005, 1010, 1008, 1003), (999, 1004, 1007, 1002), (1002, 1007, 1006, 1001), (1001, 1006, 1005, 1000), (1000, 1005, 1003, 998), (994, 999, 1002, 997), (997, 1002, 1001, 996), (996, 1001, 1000, 995), (995, 1000, 998, 993), (989, 994, 997, 992), (992, 997, 996, 991), (991, 996, 995, 990), (990, 995, 993, 988), (984, 989, 992, 987), (987, 992, 991, 986), (986, 991, 990, 985), (985, 990, 988, 983), (979, 984, 987, 982), (982, 987, 986, 981), (981, 986, 985, 980), (980, 985, 983, 978), (974, 979, 982, 977), (977, 982, 981, 976), (976, 981, 980, 975), (975, 980, 978, 973), (969, 974, 977, 972), (972, 977, 976, 971), (971, 976, 975, 970), (970, 975, 973, 968), (964, 969, 972, 967), (967, 972, 971, 966), (966, 971, 970, 965), (965, 970, 968, 963), (959, 964, 967, 962), (962, 967, 966, 961), (961, 966, 965, 960), (960, 965, 963, 958), (954, 959, 962, 957), (957, 962, 961, 956), (956, 961, 960, 955), (955, 960, 958, 953), (949, 954, 957, 952), (952, 957, 956, 951), (951, 956, 955, 950), (950, 955, 953, 948), (944, 949, 952, 947), (947, 952, 951, 946), (946, 951, 950, 945), (945, 950, 948, 943), (939, 944, 947, 942), (942, 947, 946, 941), (941, 946, 945, 940), (940, 945, 943, 938), (934, 939, 942, 937), (937, 942, 941, 936), (936, 941, 940, 935), (935, 940, 938, 933), (929, 934, 937, 932), (932, 937, 936, 931), (931, 936, 935, 930), (930, 935, 933, 928), (924, 929, 932, 927), (927, 932, 931, 926), (926, 931, 930, 925), (925, 930, 928, 923), (919, 924, 927, 922), (922, 927, 926, 921), (921, 926, 925, 920), (920, 925, 923, 918), (914, 919, 922, 917), (917, 922, 921, 916), (916, 921, 920, 915), (915, 920, 918, 913), (909, 914, 917, 912), (912, 917, 916, 911), (911, 916, 915, 910), (910, 915, 913, 908), (904, 909, 912, 907), (907, 912, 911, 906), (906, 911, 910, 905), (905, 910, 908, 903), (898, 904, 907, 900), (900, 907, 906, 901), (901, 906, 905, 902), (902, 905, 903, 899), (898, 546, 549, 904), (1157, 1159, 1227, 1223), (1159, 1161, 1231, 1227), (1161, 1163, 1235, 1231), (1163, 1165, 1239, 1235), (1165, 1167, 1243, 1239), (1167, 1169, 1247, 1243), (1169, 1171, 1251, 1247), (1171, 1173, 1255, 1251), (1173, 1175, 1259, 1255), (1175, 1177, 1263, 1259), (1177, 1179, 1267, 1263), (1179, 1181, 1271, 1267), (1181, 1183, 1275, 1271), (1183, 1185, 1279, 1275), (1185, 1187, 1283, 1279), (1187, 1189, 1287, 1283), (1189, 1191, 1291, 1287), (1191, 1193, 1295, 1291), (1193, 1195, 1299, 1295), (1195, 1197, 1303, 1299), (1197, 1199, 1307, 1303), (1199, 1201, 1311, 1307), (1201, 1203, 1315, 1311), (1203, 1205, 1319, 1315), (1205, 1207, 1323, 1319), (1207, 1209, 1327, 1323), (1209, 1211, 1331, 1327), (1211, 1213, 1335, 1331), (1213, 1215, 1339, 1335), (1215, 1217, 1343, 1339), (1154, 1157, 1223, 1218), (608, 1153, 1090, 547), (1153, 1152, 1091, 1090), (606, 1151, 1153, 608), (1151, 1150, 1152, 1153), (604, 1149, 1151, 606), (1149, 1148, 1150, 1151), (602, 1147, 1149, 604), (1147, 1146, 1148, 1149), (600, 1145, 1147, 602), (1145, 1144, 1146, 1147), (598, 1143, 1145, 600), (1143, 1142, 1144, 1145), (596, 1141, 1143, 598), (1141, 1140, 1142, 1143), (594, 1139, 1141, 596), (1139, 1138, 1140, 1141), (592, 1137, 1139, 594), (1137, 1136, 1138, 1139), (590, 1135, 1137, 592), (1135, 1134, 1136, 1137), (588, 1133, 1135, 590), (1133, 1132, 1134, 1135), (586, 1131, 1133, 588), (1131, 1130, 1132, 1133), (584, 1129, 1131, 586), (1129, 1128, 1130, 1131), (582, 1127, 1129, 584), (1127, 1126, 1128, 1129), (580, 1125, 1127, 582), (1125, 1124, 1126, 1127), (578, 1123, 1125, 580), (1123, 1122, 1124, 1125), (576, 1121, 1123, 578), (1121, 1120, 1122, 1123), (574, 1119, 1121, 576), (1119, 1118, 1120, 1121), (572, 1117, 1119, 574), (1117, 1116, 1118, 1119), (570, 1115, 1117, 572), (1115, 1114, 1116, 1117), (568, 1113, 1115, 570), (1113, 1112, 1114, 1115), (566, 1111, 1113, 568), (1111, 1110, 1112, 1113), (564, 1109, 1111, 566), (1109, 1108, 1110, 1111), (562, 1107, 1109, 564), (1107, 1106, 1108, 1109), (560, 1105, 1107, 562), (1105, 1104, 1106, 1107), (558, 1103, 1105, 560), (1103, 1102, 1104, 1105), (556, 1101, 1103, 558), (1101, 1100, 1102, 1103), (554, 1099, 1101, 556), (1099, 1098, 1100, 1101), (552, 1097, 1099, 554), (1097, 1096, 1098, 1099), (550, 1095, 1097, 552), (1095, 1094, 1096, 1097), (548, 1093, 1095, 550), (1093, 1092, 1094, 1095), (547, 1090, 1093, 548), (1090, 1091, 1092, 1093), (1347, 1350, 1606, 1603), (1602, 1607, 1156, 1155), (1216, 1155, 1154, 1217), (1219, 1222, 1058, 1059), (1466, 1470, 1726, 1722), (1214, 1216, 1217, 1215), (1338, 1342, 1089, 1088), (1462, 1466, 1722, 1718), (1723, 1727, 1216, 1214), (1212, 1214, 1215, 1213), (1334, 1338, 1088, 1087), (1458, 1462, 1718, 1714), (1719, 1723, 1214, 1212), (1210, 1212, 1213, 1211), (1330, 1334, 1087, 1086), (1454, 1458, 1714, 1710), (1715, 1719, 1212, 1210), (1208, 1210, 1211, 1209), (1326, 1330, 1086, 1085), (1450, 1454, 1710, 1706), (1711, 1715, 1210, 1208), (1206, 1208, 1209, 1207), (1322, 1326, 1085, 1084), (1446, 1450, 1706, 1702), (1707, 1711, 1208, 1206), (1204, 1206, 1207, 1205), (1318, 1322, 1084, 1083), (1442, 1446, 1702, 1698), (1703, 1707, 1206, 1204), (1202, 1204, 1205, 1203), (1314, 1318, 1083, 1082), (1438, 1442, 1698, 1694), (1699, 1703, 1204, 1202), (1200, 1202, 1203, 1201), (1310, 1314, 1082, 1081), (1434, 1438, 1694, 1690), (1695, 1699, 1202, 1200), (1198, 1200, 1201, 1199), (1306, 1310, 1081, 1080), (1430, 1434, 1690, 1686), (1691, 1695, 1200, 1198), (1196, 1198, 1199, 1197), (1302, 1306, 1080, 1079), (1426, 1430, 1686, 1682), (1687, 1691, 1198, 1196), (1194, 1196, 1197, 1195), (1298, 1302, 1079, 1078), (1422, 1426, 1682, 1678), (1683, 1687, 1196, 1194), (1192, 1194, 1195, 1193), (1294, 1298, 1078, 1077), (1418, 1422, 1678, 1674), (1679, 1683, 1194, 1192), (1190, 1192, 1193, 1191), (1290, 1294, 1077, 1076), (1414, 1418, 1674, 1670), (1675, 1679, 1192, 1190), (1188, 1190, 1191, 1189), (1286, 1290, 1076, 1075), (1410, 1414, 1670, 1666), (1671, 1675, 1190, 1188), (1186, 1188, 1189, 1187), (1282, 1286, 1075, 1074), (1406, 1410, 1666, 1662), (1667, 1671, 1188, 1186), (1184, 1186, 1187, 1185), (1278, 1282, 1074, 1073), (1402, 1406, 1662, 1658), (1663, 1667, 1186, 1184), (1182, 1184, 1185, 1183), (1274, 1278, 1073, 1072), (1398, 1402, 1658, 1654), (1659, 1663, 1184, 1182), (1180, 1182, 1183, 1181), (1270, 1274, 1072, 1071), (1394, 1398, 1654, 1650), (1655, 1659, 1182, 1180), (1178, 1180, 1181, 1179), (1266, 1270, 1071, 1070), (1390, 1394, 1650, 1646), (1651, 1655, 1180, 1178), (1176, 1178, 1179, 1177), (1262, 1266, 1070, 1069), (1386, 1390, 1646, 1642), (1647, 1651, 1178, 1176), (1174, 1176, 1177, 1175), (1258, 1262, 1069, 1068), (1382, 1386, 1642, 1638), (1643, 1647, 1176, 1174), (1172, 1174, 1175, 1173), (1254, 1258, 1068, 1067), (1378, 1382, 1638, 1634), (1639, 1643, 1174, 1172), (1170, 1172, 1173, 1171), (1250, 1254, 1067, 1066), (1374, 1378, 1634, 1630), (1635, 1639, 1172, 1170), (1168, 1170, 1171, 1169), (1246, 1250, 1066, 1065), (1370, 1374, 1630, 1626), (1631, 1635, 1170, 1168), (1166, 1168, 1169, 1167), (1242, 1246, 1065, 1064), (1366, 1370, 1626, 1622), (1627, 1631, 1168, 1166), (1164, 1166, 1167, 1165), (1238, 1242, 1064, 1063), (1362, 1366, 1622, 1618), (1623, 1627, 1166, 1164), (1162, 1164, 1165, 1163), (1234, 1238, 1063, 1062), (1358, 1362, 1618, 1614), (1619, 1623, 1164, 1162), (1160, 1162, 1163, 1161), (1230, 1234, 1062, 1061), (1354, 1358, 1614, 1610), (1615, 1619, 1162, 1160), (1158, 1160, 1161, 1159), (1226, 1230, 1061, 1060), (1350, 1354, 1610, 1606), (1611, 1615, 1160, 1158), (1156, 1158, 1159, 1157), (1222, 1226, 1060, 1058), (1479, 1483, 1355, 1351), (1607, 1611, 1158, 1156), (1155, 1156, 1157, 1154), (1217, 1154, 1218, 1343), (1219, 1342, 1344, 1221), (1221, 1344, 1345, 1220), (1220, 1345, 1343, 1218), (1342, 1338, 1340, 1344), (1344, 1340, 1341, 1345), (1345, 1341, 1339, 1343), (1338, 1334, 1336, 1340), (1340, 1336, 1337, 1341), (1341, 1337, 1335, 1339), (1334, 1330, 1332, 1336), (1336, 1332, 1333, 1337), (1337, 1333, 1331, 1335), (1330, 1326, 1328, 1332), (1332, 1328, 1329, 1333), (1333, 1329, 1327, 1331), (1326, 1322, 1324, 1328), (1328, 1324, 1325, 1329), (1329, 1325, 1323, 1327), (1322, 1318, 1320, 1324), (1324, 1320, 1321, 1325), (1325, 1321, 1319, 1323), (1318, 1314, 1316, 1320), (1320, 1316, 1317, 1321), (1321, 1317, 1315, 1319), (1314, 1310, 1312, 1316), (1316, 1312, 1313, 1317), (1317, 1313, 1311, 1315), (1310, 1306, 1308, 1312), (1312, 1308, 1309, 1313), (1313, 1309, 1307, 1311), (1306, 1302, 1304, 1308), (1308, 1304, 1305, 1309), (1309, 1305, 1303, 1307), (1302, 1298, 1300, 1304), (1304, 1300, 1301, 1305), (1305, 1301, 1299, 1303), (1298, 1294, 1296, 1300), (1300, 1296, 1297, 1301), (1301, 1297, 1295, 1299), (1294, 1290, 1292, 1296), (1296, 1292, 1293, 1297), (1297, 1293, 1291, 1295), (1290, 1286, 1288, 1292), (1292, 1288, 1289, 1293), (1293, 1289, 1287, 1291), (1286, 1282, 1284, 1288), (1288, 1284, 1285, 1289), (1289, 1285, 1283, 1287), (1282, 1278, 1280, 1284), (1284, 1280, 1281, 1285), (1285, 1281, 1279, 1283), (1278, 1274, 1276, 1280), (1280, 1276, 1277, 1281), (1281, 1277, 1275, 1279), (1274, 1270, 1272, 1276), (1276, 1272, 1273, 1277), (1277, 1273, 1271, 1275), (1270, 1266, 1268, 1272), (1272, 1268, 1269, 1273), (1273, 1269, 1267, 1271), (1266, 1262, 1264, 1268), (1268, 1264, 1265, 1269), (1269, 1265, 1263, 1267), (1262, 1258, 1260, 1264), (1264, 1260, 1261, 1265), (1265, 1261, 1259, 1263), (1258, 1254, 1256, 1260), (1260, 1256, 1257, 1261), (1261, 1257, 1255, 1259), (1254, 1250, 1252, 1256), (1256, 1252, 1253, 1257), (1257, 1253, 1251, 1255), (1250, 1246, 1248, 1252), (1252, 1248, 1249, 1253), (1253, 1249, 1247, 1251), (1246, 1242, 1244, 1248), (1248, 1244, 1245, 1249), (1249, 1245, 1243, 1247), (1242, 1238, 1240, 1244), (1244, 1240, 1241, 1245), (1245, 1241, 1239, 1243), (1238, 1234, 1236, 1240), (1240, 1236, 1237, 1241), (1241, 1237, 1235, 1239), (1234, 1230, 1232, 1236), (1236, 1232, 1233, 1237), (1237, 1233, 1231, 1235), (1230, 1226, 1228, 1232), (1232, 1228, 1229, 1233), (1233, 1229, 1227, 1231), (1226, 1222, 1224, 1228), (1228, 1224, 1225, 1229), (1229, 1225, 1223, 1227), (1222, 1219, 1221, 1224), (1224, 1221, 1220, 1225), (1225, 1220, 1218, 1223), (1342, 1219, 1059, 1089), (1732, 1730, 1475, 1598), (1733, 1734, 1486, 1482), (1734, 1735, 1490, 1486), (1735, 1736, 1494, 1490), (1736, 1737, 1498, 1494), (1737, 1738, 1502, 1498), (1738, 1739, 1506, 1502), (1739, 1740, 1510, 1506), (1740, 1741, 1514, 1510), (1741, 1742, 1518, 1514), (1742, 1743, 1522, 1518), (1743, 1744, 1526, 1522), (1744, 1745, 1530, 1526), (1745, 1746, 1534, 1530), (1746, 1747, 1538, 1534), (1747, 1748, 1542, 1538), (1748, 1749, 1546, 1542), (1749, 1750, 1550, 1546), (1750, 1751, 1554, 1550), (1751, 1752, 1558, 1554), (1752, 1753, 1562, 1558), (1753, 1754, 1566, 1562), (1754, 1755, 1570, 1566), (1755, 1756, 1574, 1570), (1756, 1757, 1578, 1574), (1757, 1758, 1582, 1578), (1758, 1759, 1586, 1582), (1759, 1760, 1590, 1586), (1760, 1761, 1594, 1590), (1761, 1732, 1598, 1594), (1727, 1602, 1155, 1216), (1731, 1733, 1482, 1478), (1474, 1479, 1351, 1346), (1483, 1487, 1359, 1355), (1487, 1491, 1363, 1359), (1491, 1495, 1367, 1363), (1495, 1499, 1371, 1367), (1499, 1503, 1375, 1371), (1503, 1507, 1379, 1375), (1507, 1511, 1383, 1379), (1511, 1515, 1387, 1383), (1515, 1519, 1391, 1387), (1519, 1523, 1395, 1391), (1523, 1527, 1399, 1395), (1527, 1531, 1403, 1399), (1531, 1535, 1407, 1403), (1535, 1539, 1411, 1407), (1539, 1543, 1415, 1411), (1543, 1547, 1419, 1415), (1547, 1551, 1423, 1419), (1551, 1555, 1427, 1423), (1555, 1559, 1431, 1427), (1559, 1563, 1435, 1431), (1563, 1567, 1439, 1435), (1567, 1571, 1443, 1439), (1571, 1575, 1447, 1443), (1575, 1579, 1451, 1447), (1579, 1583, 1455, 1451), (1583, 1587, 1459, 1455), (1587, 1591, 1463, 1459), (1591, 1595, 1467, 1463), (1595, 1599, 1471, 1467), (1730, 1731, 1478, 1475), (1599, 1474, 1346, 1471), (1347, 1470, 1472, 1349), (1349, 1472, 1473, 1348), (1348, 1473, 1471, 1346), (1470, 1466, 1468, 1472), (1472, 1468, 1469, 1473), (1473, 1469, 1467, 1471), (1466, 1462, 1464, 1468), (1468, 1464, 1465, 1469), (1469, 1465, 1463, 1467), (1462, 1458, 1460, 1464), (1464, 1460, 1461, 1465), (1465, 1461, 1459, 1463), (1458, 1454, 1456, 1460), (1460, 1456, 1457, 1461), (1461, 1457, 1455, 1459), (1454, 1450, 1452, 1456), (1456, 1452, 1453, 1457), (1457, 1453, 1451, 1455), (1450, 1446, 1448, 1452), (1452, 1448, 1449, 1453), (1453, 1449, 1447, 1451), (1446, 1442, 1444, 1448), (1448, 1444, 1445, 1449), (1449, 1445, 1443, 1447), (1442, 1438, 1440, 1444), (1444, 1440, 1441, 1445), (1445, 1441, 1439, 1443), (1438, 1434, 1436, 1440), (1440, 1436, 1437, 1441), (1441, 1437, 1435, 1439), (1434, 1430, 1432, 1436), (1436, 1432, 1433, 1437), (1437, 1433, 1431, 1435), (1430, 1426, 1428, 1432), (1432, 1428, 1429, 1433), (1433, 1429, 1427, 1431), (1426, 1422, 1424, 1428), (1428, 1424, 1425, 1429), (1429, 1425, 1423, 1427), (1422, 1418, 1420, 1424), (1424, 1420, 1421, 1425), (1425, 1421, 1419, 1423), (1418, 1414, 1416, 1420), (1420, 1416, 1417, 1421), (1421, 1417, 1415, 1419), (1414, 1410, 1412, 1416), (1416, 1412, 1413, 1417), (1417, 1413, 1411, 1415), (1410, 1406, 1408, 1412), (1412, 1408, 1409, 1413), (1413, 1409, 1407, 1411), (1406, 1402, 1404, 1408), (1408, 1404, 1405, 1409), (1409, 1405, 1403, 1407), (1402, 1398, 1400, 1404), (1404, 1400, 1401, 1405), (1405, 1401, 1399, 1403), (1398, 1394, 1396, 1400), (1400, 1396, 1397, 1401), (1401, 1397, 1395, 1399), (1394, 1390, 1392, 1396), (1396, 1392, 1393, 1397), (1397, 1393, 1391, 1395), (1390, 1386, 1388, 1392), (1392, 1388, 1389, 1393), (1393, 1389, 1387, 1391), (1386, 1382, 1384, 1388), (1388, 1384, 1385, 1389), (1389, 1385, 1383, 1387), (1382, 1378, 1380, 1384), (1384, 1380, 1381, 1385), (1385, 1381, 1379, 1383), (1378, 1374, 1376, 1380), (1380, 1376, 1377, 1381), (1381, 1377, 1375, 1379), (1374, 1370, 1372, 1376), (1376, 1372, 1373, 1377), (1377, 1373, 1371, 1375), (1370, 1366, 1368, 1372), (1372, 1368, 1369, 1373), (1373, 1369, 1367, 1371), (1366, 1362, 1364, 1368), (1368, 1364, 1365, 1369), (1369, 1365, 1363, 1367), (1362, 1358, 1360, 1364), (1364, 1360, 1361, 1365), (1365, 1361, 1359, 1363), (1358, 1354, 1356, 1360), (1360, 1356, 1357, 1361), (1361, 1357, 1355, 1359), (1354, 1350, 1352, 1356), (1356, 1352, 1353, 1357), (1357, 1353, 1351, 1355), (1350, 1347, 1349, 1352), (1352, 1349, 1348, 1353), (1353, 1348, 1346, 1351), (1479, 1474, 1476, 1481), (1481, 1476, 1477, 1480), (1480, 1477, 1475, 1478), (1483, 1479, 1481, 1485), (1485, 1481, 1480, 1484), (1484, 1480, 1478, 1482), (1487, 1483, 1485, 1489), (1489, 1485, 1484, 1488), (1488, 1484, 1482, 1486), (1491, 1487, 1489, 1493), (1493, 1489, 1488, 1492), (1492, 1488, 1486, 1490), (1495, 1491, 1493, 1497), (1497, 1493, 1492, 1496), (1496, 1492, 1490, 1494), (1499, 1495, 1497, 1501), (1501, 1497, 1496, 1500), (1500, 1496, 1494, 1498), (1503, 1499, 1501, 1505), (1505, 1501, 1500, 1504), (1504, 1500, 1498, 1502), (1507, 1503, 1505, 1509), (1509, 1505, 1504, 1508), (1508, 1504, 1502, 1506), (1511, 1507, 1509, 1513), (1513, 1509, 1508, 1512), (1512, 1508, 1506, 1510), (1515, 1511, 1513, 1517), (1517, 1513, 1512, 1516), (1516, 1512, 1510, 1514), (1519, 1515, 1517, 1521), (1521, 1517, 1516, 1520), (1520, 1516, 1514, 1518), (1523, 1519, 1521, 1525), (1525, 1521, 1520, 1524), (1524, 1520, 1518, 1522), (1527, 1523, 1525, 1529), (1529, 1525, 1524, 1528), (1528, 1524, 1522, 1526), (1531, 1527, 1529, 1533), (1533, 1529, 1528, 1532), (1532, 1528, 1526, 1530), (1535, 1531, 1533, 1537), (1537, 1533, 1532, 1536), (1536, 1532, 1530, 1534), (1539, 1535, 1537, 1541), (1541, 1537, 1536, 1540), (1540, 1536, 1534, 1538), (1543, 1539, 1541, 1545), (1545, 1541, 1540, 1544), (1544, 1540, 1538, 1542), (1547, 1543, 1545, 1549), (1549, 1545, 1544, 1548), (1548, 1544, 1542, 1546), (1551, 1547, 1549, 1553), (1553, 1549, 1548, 1552), (1552, 1548, 1546, 1550), (1555, 1551, 1553, 1557), (1557, 1553, 1552, 1556), (1556, 1552, 1550, 1554), (1559, 1555, 1557, 1561), (1561, 1557, 1556, 1560), (1560, 1556, 1554, 1558), (1563, 1559, 1561, 1565), (1565, 1561, 1560, 1564), (1564, 1560, 1558, 1562), (1567, 1563, 1565, 1569), (1569, 1565, 1564, 1568), (1568, 1564, 1562, 1566), (1571, 1567, 1569, 1573), (1573, 1569, 1568, 1572), (1572, 1568, 1566, 1570), (1575, 1571, 1573, 1577), (1577, 1573, 1572, 1576), (1576, 1572, 1570, 1574), (1579, 1575, 1577, 1581), (1581, 1577, 1576, 1580), (1580, 1576, 1574, 1578), (1583, 1579, 1581, 1585), (1585, 1581, 1580, 1584), (1584, 1580, 1578, 1582), (1587, 1583, 1585, 1589), (1589, 1585, 1584, 1588), (1588, 1584, 1582, 1586), (1591, 1587, 1589, 1593), (1593, 1589, 1588, 1592), (1592, 1588, 1586, 1590), (1595, 1591, 1593, 1597), (1597, 1593, 1592, 1596), (1596, 1592, 1590, 1594), (1599, 1595, 1597, 1601), (1601, 1597, 1596, 1600), (1600, 1596, 1594, 1598), (1474, 1599, 1601, 1476), (1476, 1601, 1600, 1477), (1477, 1600, 1598, 1475), (1607, 1602, 1604, 1609), (1609, 1604, 1605, 1608), (1608, 1605, 1603, 1606), (1611, 1607, 1609, 1613), (1613, 1609, 1608, 1612), (1612, 1608, 1606, 1610), (1615, 1611, 1613, 1617), (1617, 1613, 1612, 1616), (1616, 1612, 1610, 1614), (1619, 1615, 1617, 1621), (1621, 1617, 1616, 1620), (1620, 1616, 1614, 1618), (1623, 1619, 1621, 1625), (1625, 1621, 1620, 1624), (1624, 1620, 1618, 1622), (1627, 1623, 1625, 1629), (1629, 1625, 1624, 1628), (1628, 1624, 1622, 1626), (1631, 1627, 1629, 1633), (1633, 1629, 1628, 1632), (1632, 1628, 1626, 1630), (1635, 1631, 1633, 1637), (1637, 1633, 1632, 1636), (1636, 1632, 1630, 1634), (1639, 1635, 1637, 1641), (1641, 1637, 1636, 1640), (1640, 1636, 1634, 1638), (1643, 1639, 1641, 1645), (1645, 1641, 1640, 1644), (1644, 1640, 1638, 1642), (1647, 1643, 1645, 1649), (1649, 1645, 1644, 1648), (1648, 1644, 1642, 1646), (1651, 1647, 1649, 1653), (1653, 1649, 1648, 1652), (1652, 1648, 1646, 1650), (1655, 1651, 1653, 1657), (1657, 1653, 1652, 1656), (1656, 1652, 1650, 1654), (1659, 1655, 1657, 1661), (1661, 1657, 1656, 1660), (1660, 1656, 1654, 1658), (1663, 1659, 1661, 1665), (1665, 1661, 1660, 1664), (1664, 1660, 1658, 1662), (1667, 1663, 1665, 1669), (1669, 1665, 1664, 1668), (1668, 1664, 1662, 1666), (1671, 1667, 1669, 1673), (1673, 1669, 1668, 1672), (1672, 1668, 1666, 1670), (1675, 1671, 1673, 1677), (1677, 1673, 1672, 1676), (1676, 1672, 1670, 1674), (1679, 1675, 1677, 1681), (1681, 1677, 1676, 1680), (1680, 1676, 1674, 1678), (1683, 1679, 1681, 1685), (1685, 1681, 1680, 1684), (1684, 1680, 1678, 1682), (1687, 1683, 1685, 1689), (1689, 1685, 1684, 1688), (1688, 1684, 1682, 1686), (1691, 1687, 1689, 1693), (1693, 1689, 1688, 1692), (1692, 1688, 1686, 1690), (1695, 1691, 1693, 1697), (1697, 1693, 1692, 1696), (1696, 1692, 1690, 1694), (1699, 1695, 1697, 1701), (1701, 1697, 1696, 1700), (1700, 1696, 1694, 1698), (1703, 1699, 1701, 1705), (1705, 1701, 1700, 1704), (1704, 1700, 1698, 1702), (1707, 1703, 1705, 1709), (1709, 1705, 1704, 1708), (1708, 1704, 1702, 1706), (1711, 1707, 1709, 1713), (1713, 1709, 1708, 1712), (1712, 1708, 1706, 1710), (1715, 1711, 1713, 1717), (1717, 1713, 1712, 1716), (1716, 1712, 1710, 1714), (1719, 1715, 1717, 1721), (1721, 1717, 1716, 1720), (1720, 1716, 1714, 1718), (1723, 1719, 1721, 1725), (1725, 1721, 1720, 1724), (1724, 1720, 1718, 1722), (1727, 1723, 1725, 1729), (1729, 1725, 1724, 1728), (1728, 1724, 1722, 1726), (1602, 1727, 1729, 1604), (1604, 1729, 1728, 1605), (1605, 1728, 1726, 1603), (1470, 1347, 1603, 1726), (483, 485, 1731, 1730), (485, 487, 1733, 1731), (543, 545, 1732, 1761), (541, 543, 1761, 1760), (539, 541, 1760, 1759), (537, 539, 1759, 1758), (535, 537, 1758, 1757), (533, 535, 1757, 1756), (531, 533, 1756, 1755), (529, 531, 1755, 1754), (527, 529, 1754, 1753), (525, 527, 1753, 1752), (523, 525, 1752, 1751), (521, 523, 1751, 1750), (519, 521, 1750, 1749), (517, 519, 1749, 1748), (515, 517, 1748, 1747), (513, 515, 1747, 1746), (511, 513, 1746, 1745), (509, 511, 1745, 1744), (507, 509, 1744, 1743), (505, 507, 1743, 1742), (503, 505, 1742, 1741), (501, 503, 1741, 1740), (499, 501, 1740, 1739), (497, 499, 1739, 1738), (495, 497, 1738, 1737), (493, 495, 1737, 1736), (491, 493, 1736, 1735), (489, 491, 1735, 1734), (487, 489, 1734, 1733), (545, 483, 1730, 1732)])
me_cylinder.polygons.foreach_set('use_smooth', [True] * 1762)
me_cylinder.use_remesh_preserve_volume = False
me_cylinder.use_remesh_preserve_attributes = False
me_cylinder.use_mirror_vertex_groups = False
me_cylinder.update()

# ---- objects
ob_chess_pawn = bpy.data.objects.new('Chess Pawn', me_cylinder)
ob_lamp = bpy.data.objects.new('Lamp', light_lamp)
ob_camera = bpy.data.objects.new('Camera', cam_camera)

# ---- transforms, parenting, visibility, modifiers, constraints
ob_chess_pawn.location = (0.0, 0.0, 1.0)
ob_chess_pawn.lineart.crease_threshold = 0.0
ob_lamp.location = (4.076, 1.005, 5.904)
ob_lamp.rotation_euler = (0.6503, 0.05522, 1.866)
ob_lamp.lock_rotations_4d = False
ob_lamp.empty_display_type = 'ARROWS'
ob_lamp.color = (0.0, 0.0, 0.0, 0.0)
ob_lamp.lineart.crease_threshold = 0.0
ob_camera.location = (7.481, -6.508, 5.344)
ob_camera.rotation_euler = (1.109, 0.0, 0.8149)
ob_camera.lock_rotations_4d = False
ob_camera.empty_display_type = 'ARROWS'
ob_camera.color = (0.0, 0.0, 0.0, 0.0)
ob_camera.display_type = 'WIRE'
ob_camera.lineart.crease_threshold = 0.0

# ---- collection membership
col_collection_1.objects.link(ob_chess_pawn)
col_collection_1.objects.link(ob_lamp)
col_collection_1.objects.link(ob_camera)

# ---- scene / render settings (as saved in the file)
scene.camera = ob_camera
scene.frame_start = 1; scene.frame_end = 250; scene.frame_set(1)
scene.render.engine = 'BLENDER_EEVEE_NEXT'
scene.render.resolution_percentage = 50
scene.render.dither_intensity = 0.0
scene.cycles.use_denoising = False
scene.cycles.samples = 128
scene.cycles.sampling_pattern = 'TABULATED_SOBOL'
scene.cycles.light_sampling_threshold = 0.0
scene.cycles.use_adaptive_sampling = False
scene.cycles.use_light_tree = False
scene.cycles.blur_glossy = 0.0
scene.cycles.sample_clamp_indirect = 0.0
scene.view_settings.view_transform = 'Standard'
bpy.context.view_layer.update()
